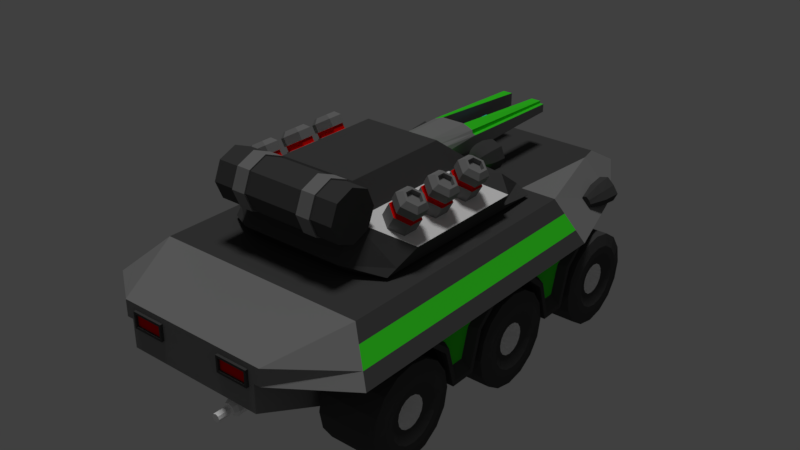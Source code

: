 # Source: Assault_BTR.blend  (saved by Blender 2.78.5; exported with 4.5.12 LTS)
import bpy
from mathutils import Matrix  # noqa: F401  (used for matrix-valued properties, if any)

bpy.ops.wm.read_factory_settings(use_empty=True)
scene = bpy.context.scene
scene.name = 'Scene'

# ---- collections
col_collection_1 = bpy.data.collections.new('Collection 1'); scene.collection.children.link(col_collection_1)

# ---- materials (node trees are filled in below, after node groups)
mat_copper = bpy.data.materials.new('Copper')
mat_copper.alpha_threshold = 0.0
mat_copper.use_transparent_shadow = False
mat_copper.diffuse_color = (0.5972, 0.1529, 0.08228, 1.0)
mat_copper.roughness = 0.5
mat_primary = bpy.data.materials.new('Primary')
mat_primary.alpha_threshold = 0.0
mat_primary.use_transparent_shadow = False
mat_primary.diffuse_color = (0.06998, 0.06998, 0.06998, 1.0)
mat_primary.roughness = 0.5
mat_team_color = bpy.data.materials.new('Team Color')
mat_team_color.alpha_threshold = 0.0
mat_team_color.use_transparent_shadow = False
mat_team_color.diffuse_color = (0.04644, 0.8, 0.02329, 1.0)
mat_team_color.roughness = 0.5
mat_third = bpy.data.materials.new('Third')
mat_third.alpha_threshold = 0.0
mat_third.use_transparent_shadow = False
mat_third.diffuse_color = (1.0, 1.0, 1.0, 1.0)
mat_third.roughness = 0.5
mat_emission_color = bpy.data.materials.new('Emission Color')
mat_emission_color.alpha_threshold = 0.0
mat_emission_color.use_transparent_shadow = False
mat_emission_color.diffuse_color = (0.8, 0.00154, 0.0, 1.0)
mat_emission_color.roughness = 0.5
mat_secondary_color = bpy.data.materials.new('Secondary Color')
mat_secondary_color.alpha_threshold = 0.0
mat_secondary_color.use_transparent_shadow = False
mat_secondary_color.diffuse_color = (0.2462, 0.2462, 0.2462, 1.0)
mat_secondary_color.roughness = 0.5
mat_secondary_color.line_color = (0.0, 0.0, 0.0, 1.0)
mat_emission_rod = bpy.data.materials.new('Emission Rod')
mat_emission_rod.alpha_threshold = 0.0
mat_emission_rod.use_transparent_shadow = False
mat_emission_rod.diffuse_color = (0.03879, 0.7771, 0.8, 1.0)
mat_emission_rod.roughness = 0.5

# ---- material node trees

# ---- world
world_world = bpy.data.worlds.new('World'); scene.world = world_world
world_world.color = (0.05088, 0.05088, 0.05088)
world_world.use_sun_shadow = False
world_world.sun_shadow_jitter_overblur = 0.0
world_world.cycles.sampling_method = 'MANUAL'

# ---- lights
light_hemi = bpy.data.lights.new('Hemi', 'SUN')
light_hemi.transmission_factor = 0.0
light_hemi.angle = 0.1993
light_hemi.energy = 1.0
light_hemi.shadow_buffer_clip_start = 0.5
light_hemi.shadow_soft_size = 0.1
light_hemi.shadow_cascade_max_distance = 1000.0

# ---- meshes
me_torus = bpy.data.meshes.new('Torus')
me_torus.from_pydata([(0.086, 0.0, 0.0), (0.062, 0.0, 0.01386), (0.062, 0.0, -0.01386), (0.07448, 0.043, 0.0), (0.05369, 0.031, 0.01386), (0.05369, 0.031, -0.01386), (0.043, 0.07448, 0.0), (0.031, 0.05369, 0.01386), (0.031, 0.05369, -0.01386), (6.493e-09, 0.086, 0.0), (4.681e-09, 0.062, 0.01386), (4.681e-09, 0.062, -0.01386), (-0.043, 0.07448, 0.0), (-0.031, 0.05369, 0.01386), (-0.031, 0.05369, -0.01386), (-0.07448, 0.043, 0.0), (-0.05369, 0.031, 0.01386), (-0.05369, 0.031, -0.01386), (-0.086, 7.518e-09, 0.0), (-0.062, 5.42e-09, 0.01386), (-0.062, 5.42e-09, -0.01386), (-0.07448, -0.043, 0.0), (-0.05369, -0.031, 0.01386), (-0.05369, -0.031, -0.01386), (-0.043, -0.07448, 0.0), (-0.031, -0.05369, 0.01386), (-0.031, -0.05369, -0.01386), (6.493e-09, -0.086, 0.0), (4.681e-09, -0.062, 0.01386), (4.681e-09, -0.062, -0.01386), (0.043, -0.07448, 0.0), (0.031, -0.05369, 0.01386), (0.031, -0.05369, -0.01386), (0.07448, -0.043, 0.0), (0.05369, -0.031, 0.01386), (0.05369, -0.031, -0.01386), (0.086, 0.0, 0.03326), (0.062, 0.0, 0.04711), (0.062, 0.0, 0.0194), (0.07448, 0.043, 0.03326), (0.05369, 0.031, 0.04711), (0.05369, 0.031, 0.0194), (0.043, 0.07448, 0.03326), (0.031, 0.05369, 0.04711), (0.031, 0.05369, 0.0194), (6.493e-09, 0.086, 0.03326), (4.681e-09, 0.062, 0.04711), (4.681e-09, 0.062, 0.0194), (-0.043, 0.07448, 0.03326), (-0.031, 0.05369, 0.04711), (-0.031, 0.05369, 0.0194), (-0.07448, 0.043, 0.03326), (-0.05369, 0.031, 0.04711), (-0.05369, 0.031, 0.0194), (-0.086, 7.518e-09, 0.03326), (-0.062, 5.42e-09, 0.04711), (-0.062, 5.42e-09, 0.0194), (-0.07448, -0.043, 0.03326), (-0.05369, -0.031, 0.04711), (-0.05369, -0.031, 0.0194), (-0.043, -0.07448, 0.03326), (-0.031, -0.05369, 0.04711), (-0.031, -0.05369, 0.0194), (6.493e-09, -0.086, 0.03326), (4.681e-09, -0.062, 0.04711), (4.681e-09, -0.062, 0.0194), (0.043, -0.07448, 0.03326), (0.031, -0.05369, 0.04711), (0.031, -0.05369, 0.0194), (0.07448, -0.043, 0.03326), (0.05369, -0.031, 0.04711), (0.05369, -0.031, 0.0194), (0.086, 0.0, 0.06651), (0.062, 0.0, 0.08037), (0.062, 0.0, 0.05265), (0.07448, 0.043, 0.06651), (0.05369, 0.031, 0.08037), (0.05369, 0.031, 0.05265), (0.043, 0.07448, 0.06651), (0.031, 0.05369, 0.08037), (0.031, 0.05369, 0.05265), (6.493e-09, 0.086, 0.06651), (4.681e-09, 0.062, 0.08037), (4.681e-09, 0.062, 0.05265), (-0.043, 0.07448, 0.06651), (-0.031, 0.05369, 0.08037), (-0.031, 0.05369, 0.05265), (-0.07448, 0.043, 0.06651), (-0.05369, 0.031, 0.08037), (-0.05369, 0.031, 0.05265), (-0.086, 7.518e-09, 0.06651), (-0.062, 5.42e-09, 0.08037), (-0.062, 5.42e-09, 0.05265), (-0.07448, -0.043, 0.06651), (-0.05369, -0.031, 0.08037), (-0.05369, -0.031, 0.05265), (-0.043, -0.07448, 0.06651), (-0.031, -0.05369, 0.08037), (-0.031, -0.05369, 0.05265), (6.493e-09, -0.086, 0.06651), (4.681e-09, -0.062, 0.08037), (4.681e-09, -0.062, 0.05265), (0.043, -0.07448, 0.06651), (0.031, -0.05369, 0.08037), (0.031, -0.05369, 0.05265), (0.07448, -0.043, 0.06651), (0.05369, -0.031, 0.08037), (0.05369, -0.031, 0.05265), (0.086, 0.0, 0.09977), (0.062, 0.0, 0.1136), (0.062, 0.0, 0.08591), (0.07448, 0.043, 0.09977), (0.05369, 0.031, 0.1136), (0.05369, 0.031, 0.08591), (0.043, 0.07448, 0.09977), (0.031, 0.05369, 0.1136), (0.031, 0.05369, 0.08591), (6.493e-09, 0.086, 0.09977), (4.681e-09, 0.062, 0.1136), (4.681e-09, 0.062, 0.08591), (-0.043, 0.07448, 0.09977), (-0.031, 0.05369, 0.1136), (-0.031, 0.05369, 0.08591), (-0.07448, 0.043, 0.09977), (-0.05369, 0.031, 0.1136), (-0.05369, 0.031, 0.08591), (-0.086, 7.518e-09, 0.09977), (-0.062, 5.42e-09, 0.1136), (-0.062, 5.42e-09, 0.08591), (-0.07448, -0.043, 0.09977), (-0.05369, -0.031, 0.1136), (-0.05369, -0.031, 0.08591), (-0.043, -0.07448, 0.09977), (-0.031, -0.05369, 0.1136), (-0.031, -0.05369, 0.08591), (6.493e-09, -0.086, 0.09977), (4.681e-09, -0.062, 0.1136), (4.681e-09, -0.062, 0.08591), (0.043, -0.07448, 0.09977), (0.031, -0.05369, 0.1136), (0.031, -0.05369, 0.08591), (0.07448, -0.043, 0.09977), (0.05369, -0.031, 0.1136), (0.05369, -0.031, 0.08591), (0.086, 0.0, 0.133), (0.062, 0.0, 0.1469), (0.062, 0.0, 0.1192), (0.07448, 0.043, 0.133), (0.05369, 0.031, 0.1469), (0.05369, 0.031, 0.1192), (0.043, 0.07448, 0.133), (0.031, 0.05369, 0.1469), (0.031, 0.05369, 0.1192), (6.493e-09, 0.086, 0.133), (4.681e-09, 0.062, 0.1469), (4.681e-09, 0.062, 0.1192), (-0.043, 0.07448, 0.133), (-0.031, 0.05369, 0.1469), (-0.031, 0.05369, 0.1192), (-0.07448, 0.043, 0.133), (-0.05369, 0.031, 0.1469), (-0.05369, 0.031, 0.1192), (-0.086, 7.518e-09, 0.133), (-0.062, 5.42e-09, 0.1469), (-0.062, 5.42e-09, 0.1192), (-0.07448, -0.043, 0.133), (-0.05369, -0.031, 0.1469), (-0.05369, -0.031, 0.1192), (-0.043, -0.07448, 0.133), (-0.031, -0.05369, 0.1469), (-0.031, -0.05369, 0.1192), (6.493e-09, -0.086, 0.133), (4.681e-09, -0.062, 0.1469), (4.681e-09, -0.062, 0.1192), (0.043, -0.07448, 0.133), (0.031, -0.05369, 0.1469), (0.031, -0.05369, 0.1192), (0.07448, -0.043, 0.133), (0.05369, -0.031, 0.1469), (0.05369, -0.031, 0.1192), (0.086, 0.0, 0.1663), (0.062, 0.0, 0.1801), (0.062, 0.0, 0.1524), (0.07448, 0.043, 0.1663), (0.05369, 0.031, 0.1801), (0.05369, 0.031, 0.1524), (0.043, 0.07448, 0.1663), (0.031, 0.05369, 0.1801), (0.031, 0.05369, 0.1524), (6.493e-09, 0.086, 0.1663), (4.681e-09, 0.062, 0.1801), (4.681e-09, 0.062, 0.1524), (-0.043, 0.07448, 0.1663), (-0.031, 0.05369, 0.1801), (-0.031, 0.05369, 0.1524), (-0.07448, 0.043, 0.1663), (-0.05369, 0.031, 0.1801), (-0.05369, 0.031, 0.1524), (-0.086, 7.518e-09, 0.1663), (-0.062, 5.42e-09, 0.1801), (-0.062, 5.42e-09, 0.1524), (-0.07448, -0.043, 0.1663), (-0.05369, -0.031, 0.1801), (-0.05369, -0.031, 0.1524), (-0.043, -0.07448, 0.1663), (-0.031, -0.05369, 0.1801), (-0.031, -0.05369, 0.1524), (6.493e-09, -0.086, 0.1663), (4.681e-09, -0.062, 0.1801), (4.681e-09, -0.062, 0.1524), (0.043, -0.07448, 0.1663), (0.031, -0.05369, 0.1801), (0.031, -0.05369, 0.1524), (0.07448, -0.043, 0.1663), (0.05369, -0.031, 0.1801), (0.05369, -0.031, 0.1524)], [], [(3, 4, 1, 0), (5, 3, 0, 2), (10, 7, 6, 9), (6, 8, 11, 9), (12, 13, 10, 9), (14, 12, 9, 11), (17, 15, 12, 14), (15, 16, 13, 12), (20, 18, 15, 17), (30, 31, 28, 27), (16, 15, 18, 19), (26, 24, 21, 23), (18, 20, 23, 21), (19, 18, 21, 22), (24, 25, 22, 21), (33, 34, 31, 30), (27, 28, 25, 24), (32, 30, 27, 29), (29, 27, 24, 26), (40, 39, 42, 43), (35, 33, 30, 32), (70, 69, 36, 37), (44, 42, 39, 41), (2, 0, 33, 35), (39, 40, 37, 36), (41, 39, 36, 38), (46, 43, 42, 45), (42, 44, 47, 45), (48, 49, 46, 45), (50, 48, 45, 47), (53, 51, 48, 50), (51, 52, 49, 48), (56, 54, 51, 53), (66, 67, 64, 63), (52, 51, 54, 55), (62, 60, 57, 59), (54, 56, 59, 57), (55, 54, 57, 58), (60, 61, 58, 57), (69, 70, 67, 66), (63, 64, 61, 60), (68, 66, 63, 65), (65, 63, 60, 62), (76, 75, 78, 79), (71, 69, 66, 68), (106, 105, 72, 73), (80, 78, 75, 77), (38, 36, 69, 71), (75, 76, 73, 72), (77, 75, 72, 74), (82, 79, 78, 81), (78, 80, 83, 81), (84, 85, 82, 81), (86, 84, 81, 83), (89, 87, 84, 86), (87, 88, 85, 84), (92, 90, 87, 89), (102, 103, 100, 99), (88, 87, 90, 91), (98, 96, 93, 95), (90, 92, 95, 93), (91, 90, 93, 94), (96, 97, 94, 93), (105, 106, 103, 102), (99, 100, 97, 96), (104, 102, 99, 101), (101, 99, 96, 98), (112, 111, 114, 115), (107, 105, 102, 104), (142, 141, 108, 109), (116, 114, 111, 113), (74, 72, 105, 107), (111, 112, 109, 108), (113, 111, 108, 110), (118, 115, 114, 117), (114, 116, 119, 117), (120, 121, 118, 117), (122, 120, 117, 119), (125, 123, 120, 122), (123, 124, 121, 120), (128, 126, 123, 125), (138, 139, 136, 135), (124, 123, 126, 127), (134, 132, 129, 131), (126, 128, 131, 129), (127, 126, 129, 130), (132, 133, 130, 129), (141, 142, 139, 138), (135, 136, 133, 132), (140, 138, 135, 137), (137, 135, 132, 134), (148, 147, 150, 151), (143, 141, 138, 140), (178, 177, 144, 145), (152, 150, 147, 149), (110, 108, 141, 143), (147, 148, 145, 144), (149, 147, 144, 146), (154, 151, 150, 153), (150, 152, 155, 153), (156, 157, 154, 153), (158, 156, 153, 155), (161, 159, 156, 158), (159, 160, 157, 156), (164, 162, 159, 161), (174, 175, 172, 171), (160, 159, 162, 163), (170, 168, 165, 167), (162, 164, 167, 165), (163, 162, 165, 166), (168, 169, 166, 165), (177, 178, 175, 174), (171, 172, 169, 168), (176, 174, 171, 173), (173, 171, 168, 170), (184, 183, 186, 187), (179, 177, 174, 176), (214, 213, 180, 181), (188, 186, 183, 185), (146, 144, 177, 179), (183, 184, 181, 180), (4, 3, 6, 7), (185, 183, 180, 182), (190, 187, 186, 189), (186, 188, 191, 189), (192, 193, 190, 189), (194, 192, 189, 191), (197, 195, 192, 194), (195, 196, 193, 192), (200, 198, 195, 197), (210, 211, 208, 207), (196, 195, 198, 199), (206, 204, 201, 203), (198, 200, 203, 201), (199, 198, 201, 202), (204, 205, 202, 201), (213, 214, 211, 210), (207, 208, 205, 204), (212, 210, 207, 209), (209, 207, 204, 206), (215, 213, 210, 212), (34, 33, 0, 1), (182, 180, 213, 215), (8, 6, 3, 5)])
me_torus.materials.append(mat_copper)
me_torus.use_remesh_preserve_volume = False
me_torus.use_remesh_preserve_attributes = False
me_torus.use_mirror_vertex_groups = False
me_torus.update()
me_circle = bpy.data.meshes.new('Circle')
me_circle.from_pydata([(0.9763, 1.644, 0.5972), (0.9718, 1.647, 0.5014), (0.922, 1.646, 0.554), (0.8841, 1.645, 0.6077), (0.9135, 1.643, 0.6759), (0.9867, 1.642, 0.6894), (1.031, 1.642, 0.6404), (1.068, 1.643, 0.5868), (1.039, 1.646, 0.5185), (-0.9763, 1.644, 0.5972), (-0.9718, 1.647, 0.5014), (-0.922, 1.646, 0.554), (-0.8841, 1.645, 0.6077), (-0.9135, 1.643, 0.6759), (-0.9867, 1.642, 0.6894), (-1.031, 1.642, 0.6404), (-1.068, 1.643, 0.5868), (-1.039, 1.646, 0.5185)], [], [(0, 1, 2), (0, 2, 3), (0, 3, 4), (0, 4, 5), (0, 5, 6), (0, 6, 7), (0, 7, 8), (0, 8, 1), (9, 11, 10), (9, 12, 11), (9, 13, 12), (9, 14, 13), (9, 15, 14), (9, 16, 15), (9, 17, 16), (9, 10, 17)])
_uv = me_circle.uv_layers.new(name='UVMap')
_uv.uv.foreach_set('vector', [0.1765, 0.8767, 0.02584, 0.7449, 0.1763, 0.732, 0.1765, 0.8767, 0.1763, 0.732, 0.3132, 0.7397, 0.1765, 0.8767, 0.3132, 0.7397, 0.3865, 0.8764, 0.1765, 0.8767, 0.3865, 0.8764, 0.3136, 1.013, 0.1765, 0.8767, 0.3136, 1.013, 0.1767, 1.021, 0.1765, 0.8767, 0.1767, 1.021, 0.03988, 1.014, 0.1765, 0.8767, 0.03988, 1.014, -0.03345, 0.877, 0.1765, 0.8767, -0.03345, 0.877, 0.02584, 0.7449, 0.1765, 0.8767, 0.1763, 0.732, 0.02584, 0.7449, 0.1765, 0.8767, 0.3132, 0.7397, 0.1763, 0.732, 0.1765, 0.8767, 0.3865, 0.8764, 0.3132, 0.7397, 0.1765, 0.8767, 0.3136, 1.013, 0.3865, 0.8764, 0.1765, 0.8767, 0.1767, 1.021, 0.3136, 1.013, 0.1765, 0.8767, 0.03988, 1.014, 0.1767, 1.021, 0.1765, 0.8767, -0.03345, 0.877, 0.03988, 1.014, 0.1765, 0.8767, 0.02584, 0.7449, -0.03345, 0.877])
me_circle.use_remesh_preserve_volume = False
me_circle.use_remesh_preserve_attributes = False
me_circle.use_mirror_vertex_groups = False
me_circle.update()
me_cube_006 = bpy.data.meshes.new('Cube.006')
me_cube_006.from_pydata([(0.6607, -0.6912, -0.5082), (0.6607, -1.004, 0.003127), (0.6607, -0.4636, -0.5082), (0.6607, -0.1507, 0.003127), (1.172, -0.6613, -0.4686), (1.172, -0.8957, -0.0365), (1.172, -0.4935, -0.4686), (1.172, -0.2591, -0.0365), (0.6607, -0.7833, -0.1832), (0.6607, -0.3714, -0.1832), (1.172, -0.4063, -0.1607), (1.172, -0.7485, -0.1607), (0.6607, 0.4865, -0.5082), (0.6607, 0.1736, 0.003127), (0.6607, 0.7142, -0.5082), (0.6607, 1.027, 0.003127), (1.172, 0.5165, -0.4686), (1.172, 0.282, -0.0365), (1.172, 0.6842, -0.4686), (1.172, 0.9187, -0.0365), (0.6607, 0.3944, -0.1832), (0.6607, 0.8063, -0.1832), (1.172, 0.7715, -0.1607), (1.172, 0.4292, -0.1607), (-0.6607, -0.6912, -0.5082), (-0.6607, -1.004, 0.003127), (-0.6607, -0.4636, -0.5082), (-0.6607, -0.1507, 0.003127), (-1.172, -0.6613, -0.4686), (-1.172, -0.8957, -0.0365), (-1.172, -0.4935, -0.4686), (-1.172, -0.2591, -0.0365), (-0.6607, -0.7833, -0.1832), (-0.6607, -0.3714, -0.1832), (-1.172, -0.4063, -0.1607), (-1.172, -0.7485, -0.1607), (-0.6607, 0.4865, -0.5082), (-0.6607, 0.1736, 0.003127), (-0.6607, 0.7142, -0.5082), (-0.6607, 1.027, 0.003127), (-1.172, 0.5165, -0.4686), (-1.172, 0.282, -0.0365), (-1.172, 0.6842, -0.4686), (-1.172, 0.9187, -0.0365), (-0.6607, 0.3944, -0.1832), (-0.6607, 0.8063, -0.1832), (-1.172, 0.7715, -0.1607), (-1.172, 0.4292, -0.1607), (1.172, -0.3714, -0.1832), (1.172, -0.4636, -0.5082), (1.172, -0.6912, -0.5082), (1.172, -0.1507, 0.003127), (1.172, -1.004, 0.003127), (1.172, -0.7833, -0.1832), (1.172, 0.8063, -0.1832), (1.172, 0.7142, -0.5082), (1.172, 0.4865, -0.5082), (1.172, 1.027, 0.003127), (1.172, 0.1736, 0.003127), (1.172, 0.3944, -0.1832), (-1.172, -0.3714, -0.1832), (-1.172, -0.4636, -0.5082), (-1.172, -0.6912, -0.5082), (-1.172, -0.1507, 0.003127), (-1.172, -1.004, 0.003127), (-1.172, -0.7833, -0.1832), (-1.172, 0.8063, -0.1832), (-1.172, 0.7142, -0.5082), (-1.172, 0.4865, -0.5082), (-1.172, 1.027, 0.003127), (-1.172, 0.1736, 0.003127), (-1.172, 0.3944, -0.1832), (1.106, -0.4456, -0.1523), (1.106, -0.7092, -0.1523), (1.106, 0.7321, -0.1523), (1.106, 0.4686, -0.1523), (-1.106, -0.4456, -0.1523), (-1.106, -0.7092, -0.1523), (-1.106, 0.7321, -0.1523), (-1.106, 0.4686, -0.1523), (1.106, -0.5128, -0.3894), (1.106, -0.642, -0.3894), (1.106, -0.3323, -0.05665), (1.106, -0.8225, -0.05665), (1.106, 0.6649, -0.3894), (1.106, 0.5358, -0.3894), (1.106, 0.8455, -0.05665), (1.106, 0.3552, -0.05665), (-1.106, -0.5128, -0.3894), (-1.106, -0.642, -0.3894), (-1.106, -0.3323, -0.05665), (-1.106, -0.8225, -0.05665), (-1.106, 0.6649, -0.3894), (-1.106, 0.5358, -0.3894), (-1.106, 0.8455, -0.05665), (-1.106, 0.3552, -0.05665)], [], [(8, 1, 3, 9), (9, 3, 51, 48), (11, 4, 81, 73), (53, 52, 1, 8), (2, 49, 50, 0), (51, 3, 1, 52), (50, 53, 8, 0), (22, 19, 86, 74), (2, 9, 48, 49), (0, 8, 9, 2), (20, 13, 15, 21), (21, 15, 57, 54), (35, 29, 91, 77), (59, 58, 13, 20), (14, 55, 56, 12), (57, 15, 13, 58), (56, 59, 20, 12), (7, 5, 83, 82), (14, 21, 54, 55), (12, 20, 21, 14), (32, 33, 27, 25), (33, 60, 63, 27), (23, 16, 85, 75), (65, 32, 25, 64), (26, 24, 62, 61), (63, 64, 25, 27), (62, 24, 32, 65), (31, 34, 76, 90), (26, 61, 60, 33), (24, 26, 33, 32), (44, 45, 39, 37), (45, 66, 69, 39), (4, 6, 80, 81), (71, 44, 37, 70), (38, 36, 68, 67), (69, 70, 37, 39), (68, 36, 44, 71), (47, 41, 95, 79), (38, 67, 66, 45), (36, 38, 45, 44), (10, 6, 49, 48), (6, 4, 50, 49), (5, 7, 51, 52), (4, 11, 53, 50), (7, 10, 48, 51), (11, 5, 52, 53), (22, 18, 55, 54), (18, 16, 56, 55), (17, 19, 57, 58), (16, 23, 59, 56), (19, 22, 54, 57), (23, 17, 58, 59), (30, 34, 60, 61), (28, 30, 61, 62), (31, 29, 64, 63), (35, 28, 62, 65), (34, 31, 63, 60), (29, 35, 65, 64), (42, 46, 66, 67), (40, 42, 67, 68), (43, 41, 70, 69), (47, 40, 68, 71), (46, 43, 69, 66), (41, 47, 71, 70), (72, 82, 83, 73), (80, 72, 73, 81), (74, 86, 87, 75), (84, 74, 75, 85), (76, 77, 91, 90), (88, 89, 77, 76), (78, 79, 95, 94), (92, 93, 79, 78), (46, 42, 92, 78), (17, 23, 75, 87), (10, 7, 82, 72), (42, 40, 93, 92), (34, 30, 88, 76), (5, 11, 73, 83), (41, 43, 94, 95), (30, 28, 89, 88), (18, 22, 74, 84), (40, 47, 79, 93), (29, 31, 90, 91), (16, 18, 84, 85), (43, 46, 78, 94), (6, 10, 72, 80), (28, 35, 77, 89), (19, 17, 87, 86)])
me_cube_006.polygons.foreach_set('material_index', [0, 0, 0, 0, 0, 0, 0, 0, 0, 0, 0, 0, 0, 0, 0, 0, 0, 0, 0, 0, 0, 0, 0, 0, 0, 0, 0, 0, 0, 0, 0, 0, 0, 0, 0, 0, 0, 0, 0, 0, 0, 0, 0, 0, 0, 0, 0, 0, 0, 0, 0, 0, 0, 0, 0, 0, 0, 0, 0, 0, 0, 0, 0, 0, 1, 1, 1, 1, 1, 1, 1, 1, 0, 0, 0, 0, 0, 0, 0, 0, 0, 0, 0, 0, 0, 0, 0, 0])
me_cube_006.materials.append(mat_primary)
me_cube_006.materials.append(mat_team_color)
me_cube_006.use_remesh_preserve_volume = False
me_cube_006.use_remesh_preserve_attributes = False
me_cube_006.use_mirror_vertex_groups = False
me_cube_006.update()
me_cylinder_007 = bpy.data.meshes.new('Cylinder.007')
me_cylinder_007.from_pydata([(2.506e-08, 1.06, -7.816), (1.304e-07, 0.5179, -1.03), (0.7499, 0.7499, -7.816), (0.3662, 0.3662, -1.03), (1.06, 4.745e-07, -7.816), (0.5179, 1.833e-07, -1.03), (0.7499, -0.7499, -7.816), (0.3662, -0.3662, -1.03), (-6.765e-08, -1.06, -7.816), (3.731e-08, -0.5179, -1.03), (-0.7499, -0.7499, -7.816), (-0.3662, -0.3662, -1.03), (-1.06, 5.335e-07, -7.816), (-0.5179, 2.527e-07, -1.03), (-0.7499, 0.7499, -7.816), (-0.3662, 0.3662, -1.03), (0.7499, 0.7499, -1.584), (2.506e-08, 1.06, -1.584), (1.06, 1.641e-07, -1.584), (0.7499, -0.7499, -1.584), (-6.765e-08, -1.06, -1.584), (-0.7499, -0.7499, -1.584), (-1.06, 2.231e-07, -1.584), (-0.7499, 0.7499, -1.584), (0.573, 0.573, -1.03), (8.328e-08, 0.8103, -1.03), (0.8103, 1.691e-07, -1.03), (0.573, -0.573, -1.03), (-1.457e-08, -0.8103, -1.03), (-0.573, -0.573, -1.03), (-0.8103, 2.527e-07, -1.03), (-0.573, 0.573, -1.03), (0.3662, 0.3662, 0.8208), (1.304e-07, 0.5179, 0.8208), (0.5179, 4.358e-08, 0.8208), (0.3662, -0.3662, 0.8208), (3.731e-08, -0.5179, 0.8208), (-0.3662, -0.3662, 0.8208), (-0.5179, 1.13e-07, 0.8208), (-0.3662, 0.3662, 0.8208)], [], [(0, 17, 16, 2), (2, 16, 18, 4), (4, 18, 19, 6), (6, 19, 20, 8), (8, 20, 21, 10), (10, 21, 22, 12), (15, 13, 38, 39), (12, 22, 23, 14), (14, 23, 17, 0), (0, 2, 4, 6, 8, 10, 12, 14), (25, 24, 16, 17), (24, 26, 18, 16), (26, 27, 19, 18), (27, 28, 20, 19), (28, 29, 21, 20), (29, 30, 22, 21), (30, 31, 23, 22), (31, 25, 17, 23), (1, 3, 24, 25), (3, 5, 26, 24), (5, 7, 27, 26), (7, 9, 28, 27), (9, 11, 29, 28), (11, 13, 30, 29), (13, 15, 31, 30), (15, 1, 25, 31), (32, 33, 39, 38, 37, 36, 35, 34), (11, 9, 36, 37), (7, 5, 34, 35), (3, 1, 33, 32), (1, 15, 39, 33), (13, 11, 37, 38), (9, 7, 35, 36), (5, 3, 32, 34)])
me_cylinder_007.materials.append(mat_third)
me_cylinder_007.use_remesh_preserve_volume = False
me_cylinder_007.use_remesh_preserve_attributes = False
me_cylinder_007.use_mirror_vertex_groups = False
me_cylinder_007.update()
me_cube_005 = bpy.data.meshes.new('Cube.005')
me_cube_005.from_pydata([(0.2952, -0.4379, -0.02667), (0.2952, -0.4379, 0.0733), (0.2762, -0.3998, -0.04569), (0.2762, -0.3998, 0.09232), (0.5405, -0.4379, -0.02667), (0.5405, -0.4379, 0.0733), (0.5595, -0.3998, -0.04569), (0.5595, -0.3998, 0.09232), (0.2762, -0.4379, -0.04569), (0.2762, -0.4379, 0.09232), (0.5595, -0.4379, 0.09232), (0.5595, -0.4379, -0.04569), (0.2952, -0.4191, -0.02667), (0.2952, -0.4191, 0.0733), (0.5405, -0.4191, 0.0733), (0.5405, -0.4191, -0.02667), (-0.2952, -0.4379, -0.02667), (-0.2952, -0.4379, 0.0733), (-0.2762, -0.3998, -0.04569), (-0.2762, -0.3998, 0.09232), (-0.5405, -0.4379, -0.02667), (-0.5405, -0.4379, 0.0733), (-0.5595, -0.3998, -0.04569), (-0.5595, -0.3998, 0.09232), (-0.2762, -0.4379, -0.04569), (-0.2762, -0.4379, 0.09232), (-0.5595, -0.4379, 0.09232), (-0.5595, -0.4379, -0.04569), (-0.2952, -0.4191, -0.02667), (-0.2952, -0.4191, 0.0733), (-0.5405, -0.4191, 0.0733), (-0.5405, -0.4191, -0.02667)], [], [(8, 9, 3, 2), (2, 3, 7, 6), (6, 7, 10, 11), (5, 1, 13, 14), (2, 6, 11, 8), (7, 3, 9, 10), (0, 1, 9, 8), (5, 4, 11, 10), (4, 0, 8, 11), (1, 5, 10, 9), (15, 14, 13, 12), (4, 5, 14, 15), (0, 4, 15, 12), (1, 0, 12, 13), (24, 18, 19, 25), (18, 22, 23, 19), (22, 27, 26, 23), (21, 30, 29, 17), (18, 24, 27, 22), (23, 26, 25, 19), (16, 24, 25, 17), (21, 26, 27, 20), (20, 27, 24, 16), (17, 25, 26, 21), (31, 28, 29, 30), (20, 31, 30, 21), (16, 28, 31, 20), (17, 29, 28, 16)])
me_cube_005.polygons.foreach_set('material_index', [0, 0, 0, 0, 0, 0, 0, 0, 0, 0, 1, 0, 0, 0, 0, 0, 0, 0, 0, 0, 0, 0, 0, 0, 1, 0, 0, 0])
me_cube_005.materials.append(mat_primary)
me_cube_005.materials.append(mat_emission_color)
me_cube_005.use_remesh_preserve_volume = False
me_cube_005.use_remesh_preserve_attributes = False
me_cube_005.use_mirror_vertex_groups = False
me_cube_005.update()
me_cylinder_006 = bpy.data.meshes.new('Cylinder.006')
me_cylinder_006.from_pydata([(1.002, 1.335, 0.6176), (1.025, 1.664, 0.6365), (0.9739, 1.335, 0.64), (0.9739, 1.664, 0.6844), (0.9426, 1.335, 0.6329), (0.9133, 1.664, 0.668), (0.93, 1.335, 0.6033), (0.8863, 1.664, 0.6112), (0.947, 1.335, 0.5715), (0.9244, 1.664, 0.5526), (0.9753, 1.335, 0.5492), (0.9753, 1.664, 0.5047), (1.007, 1.335, 0.5563), (1.036, 1.664, 0.5212), (1.019, 1.335, 0.5858), (1.063, 1.664, 0.5779), (1.029, 1.499, 0.6401), (0.977, 1.499, 0.6873), (0.9114, 1.499, 0.6701), (0.8828, 1.499, 0.6087), (0.9201, 1.499, 0.549), (0.9721, 1.499, 0.5018), (1.038, 1.499, 0.519), (1.066, 1.499, 0.5804), (0.9786, 1.664, 0.7031), (1.038, 1.664, 0.6474), (0.9014, 1.664, 0.6822), (0.867, 1.664, 0.6099), (0.9114, 1.664, 0.5418), (0.9706, 1.664, 0.486), (1.048, 1.664, 0.5069), (1.082, 1.664, 0.5792), (0.9739, 1.616, 0.6844), (1.025, 1.616, 0.6365), (0.9133, 1.616, 0.668), (0.8863, 1.616, 0.6112), (0.9244, 1.616, 0.5526), (0.9753, 1.616, 0.5047), (1.036, 1.616, 0.5212), (1.063, 1.616, 0.5779), (-1.002, 1.335, 0.6176), (-1.025, 1.664, 0.6365), (-0.9739, 1.335, 0.64), (-0.9739, 1.664, 0.6844), (-0.9426, 1.335, 0.6329), (-0.9133, 1.664, 0.668), (-0.93, 1.335, 0.6033), (-0.8863, 1.664, 0.6112), (-0.947, 1.335, 0.5715), (-0.9244, 1.664, 0.5526), (-0.9753, 1.335, 0.5492), (-0.9753, 1.664, 0.5047), (-1.007, 1.335, 0.5563), (-1.036, 1.664, 0.5212), (-1.019, 1.335, 0.5858), (-1.063, 1.664, 0.5779), (-1.029, 1.499, 0.6401), (-0.977, 1.499, 0.6873), (-0.9114, 1.499, 0.6701), (-0.8828, 1.499, 0.6087), (-0.9201, 1.499, 0.549), (-0.9721, 1.499, 0.5018), (-1.038, 1.499, 0.519), (-1.066, 1.499, 0.5804), (-0.9786, 1.664, 0.7031), (-1.038, 1.664, 0.6474), (-0.9014, 1.664, 0.6822), (-0.867, 1.664, 0.6099), (-0.9114, 1.664, 0.5418), (-0.9706, 1.664, 0.486), (-1.048, 1.664, 0.5069), (-1.082, 1.664, 0.5792), (-0.9739, 1.616, 0.6844), (-1.025, 1.616, 0.6365), (-0.9133, 1.616, 0.668), (-0.8863, 1.616, 0.6112), (-0.9244, 1.616, 0.5526), (-0.9753, 1.616, 0.5047), (-1.036, 1.616, 0.5212), (-1.063, 1.616, 0.5779)], [], [(16, 25, 24, 17), (17, 24, 26, 18), (18, 26, 27, 19), (19, 27, 28, 20), (20, 28, 29, 21), (21, 29, 30, 22), (15, 13, 38, 39), (22, 30, 31, 23), (23, 31, 25, 16), (0, 2, 4, 6, 8, 10, 12, 14), (14, 23, 16, 0), (12, 22, 23, 14), (10, 21, 22, 12), (8, 20, 21, 10), (6, 19, 20, 8), (4, 18, 19, 6), (2, 17, 18, 4), (0, 16, 17, 2), (1, 3, 24, 25), (3, 5, 26, 24), (5, 7, 27, 26), (7, 9, 28, 27), (9, 11, 29, 28), (11, 13, 30, 29), (13, 15, 31, 30), (15, 1, 25, 31), (32, 33, 39, 38, 37, 36, 35, 34), (11, 9, 36, 37), (7, 5, 34, 35), (3, 1, 33, 32), (1, 15, 39, 33), (13, 11, 37, 38), (9, 7, 35, 36), (5, 3, 32, 34), (56, 57, 64, 65), (57, 58, 66, 64), (58, 59, 67, 66), (59, 60, 68, 67), (60, 61, 69, 68), (61, 62, 70, 69), (55, 79, 78, 53), (62, 63, 71, 70), (63, 56, 65, 71), (40, 54, 52, 50, 48, 46, 44, 42), (54, 40, 56, 63), (52, 54, 63, 62), (50, 52, 62, 61), (48, 50, 61, 60), (46, 48, 60, 59), (44, 46, 59, 58), (42, 44, 58, 57), (40, 42, 57, 56), (41, 65, 64, 43), (43, 64, 66, 45), (45, 66, 67, 47), (47, 67, 68, 49), (49, 68, 69, 51), (51, 69, 70, 53), (53, 70, 71, 55), (55, 71, 65, 41), (72, 74, 75, 76, 77, 78, 79, 73), (51, 77, 76, 49), (47, 75, 74, 45), (43, 72, 73, 41), (41, 73, 79, 55), (53, 78, 77, 51), (49, 76, 75, 47), (45, 74, 72, 43)])
me_cylinder_006.materials.append(mat_primary)
me_cylinder_006.use_remesh_preserve_volume = False
me_cylinder_006.use_remesh_preserve_attributes = False
me_cylinder_006.use_mirror_vertex_groups = False
me_cylinder_006.update()
me_cylinder_005 = bpy.data.meshes.new('Cylinder.005')
me_cylinder_005.from_pydata([(-1.238e-10, 0.9834, 0.2877), (0.0, 0.7876, 1.0), (0.6954, 0.6954, 0.2877), (0.5569, 0.5569, 1.0), (0.9834, 5.45e-08, 0.2877), (0.7876, -4.029e-08, 1.0), (0.6954, -0.6954, 0.2877), (0.5569, -0.5569, 1.0), (-8.609e-08, -0.9834, 0.2877), (-7.03e-08, -0.7876, 1.0), (-0.6954, -0.6954, 0.2877), (-0.5569, -0.5569, 1.0), (-0.9834, 1.092e-07, 0.2877), (-0.7876, 1.192e-08, 1.0), (-0.6954, 0.6954, 0.2877), (-0.5569, 0.5569, 1.0), (-4.331e-09, 0.4188, -0.8799), (0.2961, 0.2961, -0.8799), (0.4188, -7.204e-11, -0.8799), (0.2961, -0.2961, -0.8799), (-4.094e-08, -0.4188, -0.8799), (-0.2961, -0.2961, -0.8799), (-0.4188, 2.323e-08, -0.8799), (-0.2961, 0.2961, -0.8799), (0.6682, -0.6682, 0.02317), (0.6253, -0.6253, -0.2311), (0.5667, -0.5667, -0.4605), (0.4923, -0.4923, -0.6527), (0.4021, -0.4021, -0.7965), (0.5686, -2.687e-09, -0.7965), (0.6961, 5.789e-10, -0.6527), (0.8014, 8.829e-09, -0.4605), (0.8844, 2.122e-08, -0.2311), (0.945, 3.681e-08, 0.02317), (-0.945, 8.938e-08, 0.02317), (-0.8844, 7.042e-08, -0.2311), (-0.8014, 5.342e-08, -0.4605), (-0.6961, 3.931e-08, -0.6527), (-0.5686, 2.895e-08, -0.7965), (-0.4021, -0.4021, -0.7965), (-0.4923, -0.4923, -0.6527), (-0.5667, -0.5667, -0.4605), (-0.6253, -0.6253, -0.2311), (-0.6682, -0.6682, 0.02317), (-8.303e-08, -0.945, 0.02317), (-7.817e-08, -0.8844, -0.2311), (-7.154e-08, -0.8014, -0.4605), (-6.312e-08, -0.6961, -0.6527), (-5.292e-08, -0.5686, -0.7965), (-0.6682, 0.6682, 0.02317), (-0.6253, 0.6253, -0.2311), (-0.5667, 0.5667, -0.4605), (-0.4923, 0.4923, -0.6527), (-0.4021, 0.4021, -0.7965), (0.4021, 0.4021, -0.7965), (0.4923, 0.4923, -0.6527), (0.5667, 0.5667, -0.4605), (0.6253, 0.6253, -0.2311), (0.6682, 0.6682, 0.02317), (-4.096e-10, 0.945, 0.02317), (-8.616e-10, 0.8844, -0.2311), (-1.48e-09, 0.8014, -0.4605), (-2.264e-09, 0.6961, -0.6527), (-3.214e-09, 0.5686, -0.7965), (0.7071, 0.7071, 1.0), (0.0, 1.0, 1.0), (1.0, -4.371e-08, 1.0), (0.7071, -0.7071, 1.0), (-8.742e-08, -1.0, 1.0), (-0.7071, -0.7071, 1.0), (-1.0, 1.192e-08, 1.0), (-0.7071, 0.7071, 1.0), (0.5569, 0.5569, 0.5161), (8.714e-16, 0.7876, 0.5161), (0.7876, -7.682e-08, 0.5161), (0.5569, -0.5569, 0.5161), (-7.03e-08, -0.7876, 0.5161), (-0.5569, -0.5569, 0.5161), (-0.7876, -2.461e-08, 0.5161), (-0.5569, 0.5569, 0.5161)], [], [(0, 65, 64, 2), (2, 64, 66, 4), (4, 66, 67, 6), (6, 67, 68, 8), (8, 68, 69, 10), (10, 69, 70, 12), (15, 13, 78, 79), (12, 70, 71, 14), (14, 71, 65, 0), (29, 28, 19, 18), (16, 17, 18, 19, 20, 21, 22, 23), (39, 38, 22, 21), (28, 48, 20, 19), (38, 53, 23, 22), (54, 29, 18, 17), (48, 39, 21, 20), (53, 63, 16, 23), (63, 54, 17, 16), (0, 2, 58, 59), (59, 58, 57, 60), (60, 57, 56, 61), (61, 56, 55, 62), (62, 55, 54, 63), (14, 0, 59, 49), (49, 59, 60, 50), (50, 60, 61, 51), (51, 61, 62, 52), (52, 62, 63, 53), (8, 10, 43, 44), (44, 43, 42, 45), (45, 42, 41, 46), (46, 41, 40, 47), (47, 40, 39, 48), (2, 4, 33, 58), (58, 33, 32, 57), (57, 32, 31, 56), (56, 31, 30, 55), (55, 30, 29, 54), (12, 14, 49, 34), (34, 49, 50, 35), (35, 50, 51, 36), (36, 51, 52, 37), (37, 52, 53, 38), (6, 8, 44, 24), (24, 44, 45, 25), (25, 45, 46, 26), (26, 46, 47, 27), (27, 47, 48, 28), (10, 12, 34, 43), (43, 34, 35, 42), (42, 35, 36, 41), (41, 36, 37, 40), (40, 37, 38, 39), (4, 6, 24, 33), (33, 24, 25, 32), (32, 25, 26, 31), (31, 26, 27, 30), (30, 27, 28, 29), (1, 3, 64, 65), (3, 5, 66, 64), (5, 7, 67, 66), (7, 9, 68, 67), (9, 11, 69, 68), (11, 13, 70, 69), (13, 15, 71, 70), (15, 1, 65, 71), (72, 73, 79, 78, 77, 76, 75, 74), (11, 9, 76, 77), (7, 5, 74, 75), (3, 1, 73, 72), (1, 15, 79, 73), (13, 11, 77, 78), (9, 7, 75, 76), (5, 3, 72, 74)])
me_cylinder_005.materials.append(mat_primary)
me_cylinder_005.use_remesh_preserve_volume = False
me_cylinder_005.use_remesh_preserve_attributes = False
me_cylinder_005.use_mirror_vertex_groups = False
me_cylinder_005.update()
me_cube_003 = bpy.data.meshes.new('Cube.003')
me_cube_003.from_pydata([(-0.9236, -0.9236, -1.05), (-0.9236, -0.9236, 0.7969), (-0.9236, 0.9236, -1.05), (-0.9236, 0.9236, 0.7969), (0.9236, -0.9236, -1.05), (0.9236, -0.9236, 0.7969), (0.9236, 0.9236, -1.05), (0.9236, 0.9236, 0.7969), (0.1961, 1.0, -1.347), (-0.1961, 1.0, -1.347), (-0.1961, 1.0, 1.347), (0.1961, 1.0, 1.347), (-0.1961, -1.0, -1.347), (0.1961, -1.0, -1.347), (0.1961, -1.0, 1.347), (-0.1961, -1.0, 1.347), (-1.0, -1.0, -0.3333), (-1.0, -1.0, 0.3333), (-1.0, 1.0, 0.6251), (-1.0, 1.0, -0.6251), (1.0, 1.0, 0.6251), (1.0, 1.0, -0.6251), (1.0, -1.0, 0.3333), (1.0, -1.0, -0.3333), (0.1961, -1.0, 0.3333), (0.1961, -1.0, -0.3333), (-0.1961, -1.0, 0.3333), (-0.1961, -1.0, -0.3333), (-0.1046, 1.632, 0.2623), (-0.1046, 1.632, -0.2623), (0.1046, 1.632, 0.2623), (0.1046, 1.632, -0.2623), (0.4641, 1.0, 1.347), (0.8487, 1.0, 1.0), (0.4641, -1.0, -1.347), (0.732, -1.0, -1.0), (0.8487, 1.0, -1.0), (0.4641, 1.0, -1.347), (0.732, -1.0, 1.0), (0.4641, -1.0, 1.347), (0.732, -1.0, -0.3333), (0.4641, -1.0, -0.3333), (0.732, -1.0, 0.3333), (0.4641, -1.0, 0.3333), (0.4641, 1.0, -0.6251), (0.8487, 1.0, -0.6251), (0.4641, 1.0, 0.6251), (0.8487, 1.0, 0.6251), (-0.4641, 1.0, -1.347), (-0.8487, 1.0, -1.0), (-0.4641, -1.0, 1.347), (-0.732, -1.0, 1.0), (-0.8487, 1.0, 1.0), (-0.4641, 1.0, 1.347), (-0.732, -1.0, -1.0), (-0.4641, -1.0, -1.347), (-0.8487, 1.0, -0.6251), (-0.4641, 1.0, -0.6251), (-0.8487, 1.0, 0.6251), (-0.4641, 1.0, 0.6251), (-0.4641, -1.0, -0.3333), (-0.732, -1.0, -0.3333), (-0.4641, -1.0, 0.3333), (-0.732, -1.0, 0.3333), (-1.0, 5.382, 0.3698), (-1.0, 5.382, -0.3698), (1.0, 5.382, 0.3698), (1.0, 5.382, -0.3698), (0.8487, 5.382, -0.3698), (0.8487, 5.382, 0.3698), (0.4641, 5.382, 0.5916), (0.8487, 5.382, 0.5916), (0.8487, 5.382, -0.5916), (0.4641, 5.382, -0.5916), (0.4641, 5.382, -0.3698), (0.4641, 5.382, 0.3698), (-0.4641, 5.382, -0.5916), (-0.8487, 5.382, -0.5916), (-0.8487, 5.382, 0.5916), (-0.4641, 5.382, 0.5916), (-0.8487, 5.382, -0.3698), (-0.4641, 5.382, -0.3698), (-0.8487, 5.382, 0.3698), (-0.4641, 5.382, 0.3698), (-0.1046, 3.19, 0.2623), (-0.1046, 3.19, -0.2623), (0.1046, 3.19, 0.2623), (0.1046, 3.19, -0.2623), (-0.1746, 1.039, 0.2666), (-0.08945, 1.039, 0.4959), (-0.08945, 1.039, -0.4959), (0.1746, 1.039, 0.2666), (-0.1746, 1.039, -0.2666), (0.08945, 1.039, 0.4959), (0.1746, 1.039, -0.2666), (0.08945, 1.039, -0.4959)], [], [(17, 1, 3, 18), (47, 33, 7, 20), (20, 7, 5, 22), (63, 51, 1, 17), (36, 6, 4, 35), (52, 3, 1, 51), (32, 11, 14, 39), (11, 10, 15, 14), (48, 9, 12, 55), (9, 8, 13, 12), (43, 39, 14, 24), (24, 14, 15, 26), (59, 53, 10, 89, 88), (28, 89, 93, 30), (9, 90, 95, 8), (28, 30, 86, 84), (48, 57, 92, 90, 9), (57, 59, 88, 92), (13, 25, 27, 12), (25, 24, 26, 27), (34, 41, 25, 13), (41, 43, 24, 25), (54, 61, 16, 0), (61, 63, 17, 16), (6, 21, 23, 4), (21, 20, 22, 23), (36, 45, 21, 6), (46, 32, 70, 75), (0, 16, 19, 2), (16, 17, 18, 19), (31, 30, 91, 94), (52, 53, 79, 78), (8, 95, 94, 44, 37), (53, 59, 83, 79), (23, 22, 42, 40), (40, 42, 43, 41), (4, 23, 40, 35), (35, 40, 41, 34), (22, 5, 38, 42), (42, 38, 39, 43), (7, 33, 38, 5), (33, 32, 39, 38), (8, 37, 34, 13), (37, 36, 35, 34), (30, 93, 91), (36, 37, 73, 72), (27, 26, 62, 60), (60, 62, 63, 61), (12, 27, 60, 55), (55, 60, 61, 54), (18, 58, 82, 64), (47, 20, 66, 69), (2, 19, 56, 49), (45, 36, 72, 68), (18, 3, 52, 58), (58, 52, 78, 82), (2, 49, 54, 0), (49, 48, 55, 54), (10, 53, 50, 15), (53, 52, 51, 50), (26, 15, 50, 62), (62, 50, 51, 63), (68, 69, 66, 67), (74, 75, 69, 68), (73, 74, 68, 72), (75, 70, 71, 69), (65, 64, 82, 80), (80, 82, 83, 81), (77, 80, 81, 76), (82, 78, 79, 83), (19, 18, 64, 65), (32, 33, 71, 70), (59, 57, 81, 83), (44, 46, 75, 74), (33, 47, 69, 71), (49, 56, 80, 77), (20, 21, 67, 66), (56, 19, 65, 80), (57, 48, 76, 81), (37, 44, 74, 73), (21, 45, 68, 67), (48, 49, 77, 76), (85, 84, 86, 87), (30, 31, 87, 86), (29, 28, 84, 85), (31, 29, 85, 87), (94, 95, 31), (88, 89, 28), (90, 92, 29), (93, 89, 10, 11), (91, 93, 11, 32, 46), (92, 88, 28, 29), (95, 90, 29, 31), (94, 91, 46, 44)])
me_cube_003.polygons.foreach_set('material_index', [0, 0, 0, 0, 0, 0, 0, 0, 0, 0, 0, 0, 0, 0, 0, 2, 0, 0, 0, 0, 0, 0, 0, 0, 0, 0, 0, 0, 0, 0, 0, 1, 0, 0, 0, 0, 0, 0, 0, 0, 0, 0, 0, 0, 0, 0, 0, 0, 0, 0, 1, 1, 0, 0, 0, 1, 0, 0, 0, 0, 0, 0, 0, 2, 0, 0, 0, 2, 0, 0, 0, 1, 0, 0, 1, 0, 0, 0, 0, 0, 0, 0, 2, 2, 2, 2, 0, 0, 0, 0, 0, 0, 0, 0])
me_cube_003.materials.append(mat_secondary_color)
me_cube_003.materials.append(mat_team_color)
me_cube_003.materials.append(mat_emission_rod)
me_cube_003.use_remesh_preserve_volume = False
me_cube_003.use_remesh_preserve_attributes = False
me_cube_003.use_mirror_vertex_groups = False
me_cube_003.update()
me_cylinder_004 = bpy.data.meshes.new('Cylinder.004')
me_cylinder_004.from_pydata([(-0.6029, 0.3264, -0.2094), (-0.7534, 0.2628, 0.05132), (-0.5051, 0.2611, -0.1529), (-0.7032, 0.2294, 0.0803), (-0.5051, 0.1307, -0.1529), (-0.7032, 0.1624, 0.0803), (-0.6029, 0.06541, -0.2094), (-0.7534, 0.1289, 0.05132), (-0.7008, 0.1307, -0.2659), (-0.8036, 0.1624, 0.02233), (-0.7008, 0.2611, -0.2659), (-0.8036, 0.2294, 0.02233), (-0.6355, 0.2611, 0.07311), (-0.7334, 0.3264, 0.01661), (-0.6355, 0.1307, 0.07311), (-0.7334, 0.06541, 0.01661), (-0.8312, 0.1307, -0.03988), (-0.8312, 0.2611, -0.03988), (-0.6869, 0.2403, 0.08975), (-0.7534, 0.2846, 0.05132), (-0.6869, 0.1515, 0.08975), (-0.7534, 0.1071, 0.05132), (-0.82, 0.1515, 0.01288), (-0.82, 0.2403, 0.01288), (-0.6844, 0.2294, 0.04776), (-0.7346, 0.2628, 0.01877), (-0.6844, 0.1624, 0.04776), (-0.7346, 0.1289, 0.01877), (-0.7848, 0.1624, -0.01022), (-0.7848, 0.2294, -0.01022), (-0.6988, 0.3264, -0.04325), (-0.601, 0.2611, 0.01324), (-0.601, 0.1307, 0.01324), (-0.6988, 0.06541, -0.04325), (-0.7967, 0.1307, -0.09975), (-0.7967, 0.2611, -0.09975), (-0.5766, 0.2611, -0.029), (-0.5766, 0.1307, -0.029), (-0.6744, 0.06541, -0.0855), (-0.7723, 0.1307, -0.142), (-0.7723, 0.2611, -0.142), (-0.6744, 0.3264, -0.0855), (-0.6758, 0.3117, -0.08312), (-0.6974, 0.3117, -0.04563), (-0.7843, 0.2538, -0.09576), (-0.7843, 0.138, -0.09576), (-0.6974, 0.08012, -0.04563), (-0.6106, 0.138, 0.004495), (-0.6106, 0.2538, 0.004495), (-0.589, 0.2538, -0.03299), (-0.589, 0.138, -0.03299), (-0.6758, 0.08012, -0.08312), (-0.7626, 0.138, -0.1332), (-0.7626, 0.2538, -0.1332), (0.6029, 0.3264, -0.2094), (0.7534, 0.2628, 0.05132), (0.5051, 0.2611, -0.1529), (0.7032, 0.2294, 0.0803), (0.5051, 0.1307, -0.1529), (0.7032, 0.1624, 0.0803), (0.6029, 0.06541, -0.2094), (0.7534, 0.1289, 0.05132), (0.7008, 0.1307, -0.2659), (0.8036, 0.1624, 0.02233), (0.7008, 0.2611, -0.2659), (0.8036, 0.2294, 0.02233), (0.6355, 0.2611, 0.07311), (0.7334, 0.3264, 0.01661), (0.6355, 0.1307, 0.07311), (0.7334, 0.06541, 0.01661), (0.8312, 0.1307, -0.03988), (0.8312, 0.2611, -0.03988), (0.6869, 0.2403, 0.08975), (0.7534, 0.2846, 0.05132), (0.6869, 0.1515, 0.08975), (0.7534, 0.1071, 0.05132), (0.82, 0.1515, 0.01288), (0.82, 0.2403, 0.01288), (0.6844, 0.2294, 0.04776), (0.7346, 0.2628, 0.01877), (0.6844, 0.1624, 0.04776), (0.7346, 0.1289, 0.01877), (0.7848, 0.1624, -0.01022), (0.7848, 0.2294, -0.01022), (0.6988, 0.3264, -0.04325), (0.601, 0.2611, 0.01324), (0.601, 0.1307, 0.01324), (0.6988, 0.06541, -0.04325), (0.7967, 0.1307, -0.09975), (0.7967, 0.2611, -0.09975), (0.5766, 0.2611, -0.029), (0.5766, 0.1307, -0.029), (0.6744, 0.06541, -0.0855), (0.7723, 0.1307, -0.142), (0.7723, 0.2611, -0.142), (0.6744, 0.3264, -0.0855), (0.6758, 0.3117, -0.08312), (0.6974, 0.3117, -0.04563), (0.7843, 0.2538, -0.09576), (0.7843, 0.138, -0.09576), (0.6974, 0.08012, -0.04563), (0.6106, 0.138, 0.004495), (0.6106, 0.2538, 0.004495), (0.589, 0.2538, -0.03299), (0.589, 0.138, -0.03299), (0.6758, 0.08012, -0.08312), (0.7626, 0.138, -0.1332), (0.7626, 0.2538, -0.1332), (-0.6029, 0.6786, -0.2094), (-0.7534, 0.6151, 0.05132), (-0.5051, 0.6134, -0.1529), (-0.7032, 0.5816, 0.0803), (-0.5051, 0.4829, -0.1529), (-0.7032, 0.5147, 0.0803), (-0.6029, 0.4177, -0.2094), (-0.7534, 0.4812, 0.05132), (-0.7008, 0.4829, -0.2659), (-0.8036, 0.5147, 0.02233), (-0.7008, 0.6134, -0.2659), (-0.8036, 0.5816, 0.02233), (-0.6355, 0.6134, 0.07311), (-0.7334, 0.6786, 0.01661), (-0.6355, 0.4829, 0.07311), (-0.7334, 0.4177, 0.01661), (-0.8312, 0.4829, -0.03988), (-0.8312, 0.6134, -0.03988), (-0.6869, 0.5925, 0.08975), (-0.7534, 0.6369, 0.05132), (-0.6869, 0.5038, 0.08975), (-0.7534, 0.4594, 0.05132), (-0.82, 0.5038, 0.01288), (-0.82, 0.5925, 0.01288), (-0.6844, 0.5816, 0.04776), (-0.7346, 0.6151, 0.01877), (-0.6844, 0.5147, 0.04776), (-0.7346, 0.4812, 0.01877), (-0.7848, 0.5147, -0.01022), (-0.7848, 0.5816, -0.01022), (-0.6988, 0.6786, -0.04325), (-0.601, 0.6134, 0.01324), (-0.601, 0.4829, 0.01324), (-0.6988, 0.4177, -0.04325), (-0.7967, 0.4829, -0.09975), (-0.7967, 0.6134, -0.09975), (-0.5766, 0.6134, -0.029), (-0.5766, 0.4829, -0.029), (-0.6744, 0.4177, -0.0855), (-0.7723, 0.4829, -0.142), (-0.7723, 0.6134, -0.142), (-0.6744, 0.6786, -0.0855), (-0.6758, 0.6639, -0.08312), (-0.6974, 0.6639, -0.04563), (-0.7843, 0.6061, -0.09576), (-0.7843, 0.4903, -0.09576), (-0.6974, 0.4324, -0.04563), (-0.6106, 0.4903, 0.004495), (-0.6106, 0.6061, 0.004495), (-0.589, 0.6061, -0.03299), (-0.589, 0.4903, -0.03299), (-0.6758, 0.4324, -0.08312), (-0.7626, 0.4903, -0.1332), (-0.7626, 0.6061, -0.1332), (0.6029, 0.6786, -0.2094), (0.7534, 0.6151, 0.05132), (0.5051, 0.6134, -0.1529), (0.7032, 0.5816, 0.0803), (0.5051, 0.4829, -0.1529), (0.7032, 0.5147, 0.0803), (0.6029, 0.4177, -0.2094), (0.7534, 0.4812, 0.05132), (0.7008, 0.4829, -0.2659), (0.8036, 0.5147, 0.02233), (0.7008, 0.6134, -0.2659), (0.8036, 0.5816, 0.02233), (0.6355, 0.6134, 0.07311), (0.7334, 0.6786, 0.01661), (0.6355, 0.4829, 0.07311), (0.7334, 0.4177, 0.01661), (0.8312, 0.4829, -0.03988), (0.8312, 0.6134, -0.03988), (0.6869, 0.5925, 0.08975), (0.7534, 0.6369, 0.05132), (0.6869, 0.5038, 0.08975), (0.7534, 0.4594, 0.05132), (0.82, 0.5038, 0.01288), (0.82, 0.5925, 0.01288), (0.6844, 0.5816, 0.04776), (0.7346, 0.6151, 0.01877), (0.6844, 0.5147, 0.04776), (0.7346, 0.4812, 0.01877), (0.7848, 0.5147, -0.01022), (0.7848, 0.5816, -0.01022), (0.6988, 0.6786, -0.04325), (0.601, 0.6134, 0.01324), (0.601, 0.4829, 0.01324), (0.6988, 0.4177, -0.04325), (0.7967, 0.4829, -0.09975), (0.7967, 0.6134, -0.09975), (0.5766, 0.6134, -0.029), (0.5766, 0.4829, -0.029), (0.6744, 0.4177, -0.0855), (0.7723, 0.4829, -0.142), (0.7723, 0.6134, -0.142), (0.6744, 0.6786, -0.0855), (0.6758, 0.6639, -0.08312), (0.6974, 0.6639, -0.04563), (0.7843, 0.6061, -0.09576), (0.7843, 0.4903, -0.09576), (0.6974, 0.4324, -0.04563), (0.6106, 0.4903, 0.004495), (0.6106, 0.6061, 0.004495), (0.589, 0.6061, -0.03299), (0.589, 0.4903, -0.03299), (0.6758, 0.4324, -0.08312), (0.7626, 0.4903, -0.1332), (0.7626, 0.6061, -0.1332), (-0.6029, 1.031, -0.2094), (-0.7534, 0.9674, 0.05132), (-0.5051, 0.9657, -0.1529), (-0.7032, 0.9339, 0.0803), (-0.5051, 0.8352, -0.1529), (-0.7032, 0.867, 0.0803), (-0.6029, 0.77, -0.2094), (-0.7534, 0.8335, 0.05132), (-0.7008, 0.8352, -0.2659), (-0.8036, 0.867, 0.02233), (-0.7008, 0.9657, -0.2659), (-0.8036, 0.9339, 0.02233), (-0.6355, 0.9657, 0.07311), (-0.7334, 1.031, 0.01661), (-0.6355, 0.8352, 0.07311), (-0.7334, 0.77, 0.01661), (-0.8312, 0.8352, -0.03988), (-0.8312, 0.9657, -0.03988), (-0.6869, 0.9448, 0.08975), (-0.7534, 0.9892, 0.05132), (-0.6869, 0.8561, 0.08975), (-0.7534, 0.8117, 0.05132), (-0.82, 0.8561, 0.01288), (-0.82, 0.9448, 0.01288), (-0.6844, 0.9339, 0.04776), (-0.7346, 0.9674, 0.01877), (-0.6844, 0.867, 0.04776), (-0.7346, 0.8335, 0.01877), (-0.7848, 0.867, -0.01022), (-0.7848, 0.9339, -0.01022), (-0.6988, 1.031, -0.04325), (-0.601, 0.9657, 0.01324), (-0.601, 0.8352, 0.01324), (-0.6988, 0.77, -0.04325), (-0.7967, 0.8352, -0.09975), (-0.7967, 0.9657, -0.09975), (-0.5766, 0.9657, -0.029), (-0.5766, 0.8352, -0.029), (-0.6744, 0.77, -0.0855), (-0.7723, 0.8352, -0.142), (-0.7723, 0.9657, -0.142), (-0.6744, 1.031, -0.0855), (-0.6758, 1.016, -0.08312), (-0.6974, 1.016, -0.04563), (-0.7843, 0.9583, -0.09576), (-0.7843, 0.8426, -0.09576), (-0.6974, 0.7847, -0.04563), (-0.6106, 0.8426, 0.004495), (-0.6106, 0.9583, 0.004495), (-0.589, 0.9583, -0.03299), (-0.589, 0.8426, -0.03299), (-0.6758, 0.7847, -0.08312), (-0.7626, 0.8426, -0.1332), (-0.7626, 0.9583, -0.1332), (0.6029, 1.031, -0.2094), (0.7534, 0.9674, 0.05132), (0.5051, 0.9657, -0.1529), (0.7032, 0.9339, 0.0803), (0.5051, 0.8352, -0.1529), (0.7032, 0.867, 0.0803), (0.6029, 0.77, -0.2094), (0.7534, 0.8335, 0.05132), (0.7008, 0.8352, -0.2659), (0.8036, 0.867, 0.02233), (0.7008, 0.9657, -0.2659), (0.8036, 0.9339, 0.02233), (0.6355, 0.9657, 0.07311), (0.7334, 1.031, 0.01661), (0.6355, 0.8352, 0.07311), (0.7334, 0.77, 0.01661), (0.8312, 0.8352, -0.03988), (0.8312, 0.9657, -0.03988), (0.6869, 0.9448, 0.08975), (0.7534, 0.9892, 0.05132), (0.6869, 0.8561, 0.08975), (0.7534, 0.8117, 0.05132), (0.82, 0.8561, 0.01288), (0.82, 0.9448, 0.01288), (0.6844, 0.9339, 0.04776), (0.7346, 0.9674, 0.01877), (0.6844, 0.867, 0.04776), (0.7346, 0.8335, 0.01877), (0.7848, 0.867, -0.01022), (0.7848, 0.9339, -0.01022), (0.6988, 1.031, -0.04325), (0.601, 0.9657, 0.01324), (0.601, 0.8352, 0.01324), (0.6988, 0.77, -0.04325), (0.7967, 0.8352, -0.09975), (0.7967, 0.9657, -0.09975), (0.5766, 0.9657, -0.029), (0.5766, 0.8352, -0.029), (0.6744, 0.77, -0.0855), (0.7723, 0.8352, -0.142), (0.7723, 0.9657, -0.142), (0.6744, 1.031, -0.0855), (0.6758, 1.016, -0.08312), (0.6974, 1.016, -0.04563), (0.7843, 0.9583, -0.09576), (0.7843, 0.8426, -0.09576), (0.6974, 0.7847, -0.04563), (0.6106, 0.8426, 0.004495), (0.6106, 0.9583, 0.004495), (0.589, 0.9583, -0.03299), (0.589, 0.8426, -0.03299), (0.6758, 0.7847, -0.08312), (0.7626, 0.8426, -0.1332), (0.7626, 0.9583, -0.1332)], [], [(30, 13, 12, 31), (31, 12, 14, 32), (32, 14, 15, 33), (33, 15, 16, 34), (11, 9, 28, 29), (34, 16, 17, 35), (35, 17, 13, 30), (0, 2, 4, 6, 8, 10), (19, 18, 12, 13), (18, 20, 14, 12), (20, 21, 15, 14), (21, 22, 16, 15), (22, 23, 17, 16), (23, 19, 13, 17), (1, 3, 18, 19), (3, 5, 20, 18), (5, 7, 21, 20), (7, 9, 22, 21), (9, 11, 23, 22), (11, 1, 19, 23), (24, 25, 29, 28, 27, 26), (7, 5, 26, 27), (3, 1, 25, 24), (1, 11, 29, 25), (9, 7, 27, 28), (5, 3, 24, 26), (39, 38, 51, 52), (34, 35, 44, 45), (31, 32, 47, 48), (38, 37, 50, 51), (35, 30, 43, 44), (41, 40, 53, 42), (0, 41, 36, 2), (2, 36, 37, 4), (4, 37, 38, 6), (6, 38, 39, 8), (8, 39, 40, 10), (10, 40, 41, 0), (53, 44, 43, 42), (52, 45, 44, 53), (51, 46, 45, 52), (50, 47, 46, 51), (49, 48, 47, 50), (42, 43, 48, 49), (30, 31, 48, 43), (36, 41, 42, 49), (33, 34, 45, 46), (40, 39, 52, 53), (37, 36, 49, 50), (32, 33, 46, 47), (84, 85, 66, 67), (85, 86, 68, 66), (86, 87, 69, 68), (87, 88, 70, 69), (65, 83, 82, 63), (88, 89, 71, 70), (89, 84, 67, 71), (54, 64, 62, 60, 58, 56), (73, 67, 66, 72), (72, 66, 68, 74), (74, 68, 69, 75), (75, 69, 70, 76), (76, 70, 71, 77), (77, 71, 67, 73), (55, 73, 72, 57), (57, 72, 74, 59), (59, 74, 75, 61), (61, 75, 76, 63), (63, 76, 77, 65), (65, 77, 73, 55), (78, 80, 81, 82, 83, 79), (61, 81, 80, 59), (57, 78, 79, 55), (55, 79, 83, 65), (63, 82, 81, 61), (59, 80, 78, 57), (93, 106, 105, 92), (88, 99, 98, 89), (85, 102, 101, 86), (92, 105, 104, 91), (89, 98, 97, 84), (95, 96, 107, 94), (54, 56, 90, 95), (56, 58, 91, 90), (58, 60, 92, 91), (60, 62, 93, 92), (62, 64, 94, 93), (64, 54, 95, 94), (107, 96, 97, 98), (106, 107, 98, 99), (105, 106, 99, 100), (104, 105, 100, 101), (103, 104, 101, 102), (96, 103, 102, 97), (84, 97, 102, 85), (90, 103, 96, 95), (87, 100, 99, 88), (94, 107, 106, 93), (91, 104, 103, 90), (86, 101, 100, 87), (138, 121, 120, 139), (139, 120, 122, 140), (140, 122, 123, 141), (141, 123, 124, 142), (119, 117, 136, 137), (142, 124, 125, 143), (143, 125, 121, 138), (108, 110, 112, 114, 116, 118), (127, 126, 120, 121), (126, 128, 122, 120), (128, 129, 123, 122), (129, 130, 124, 123), (130, 131, 125, 124), (131, 127, 121, 125), (109, 111, 126, 127), (111, 113, 128, 126), (113, 115, 129, 128), (115, 117, 130, 129), (117, 119, 131, 130), (119, 109, 127, 131), (132, 133, 137, 136, 135, 134), (115, 113, 134, 135), (111, 109, 133, 132), (109, 119, 137, 133), (117, 115, 135, 136), (113, 111, 132, 134), (147, 146, 159, 160), (142, 143, 152, 153), (139, 140, 155, 156), (146, 145, 158, 159), (143, 138, 151, 152), (149, 148, 161, 150), (108, 149, 144, 110), (110, 144, 145, 112), (112, 145, 146, 114), (114, 146, 147, 116), (116, 147, 148, 118), (118, 148, 149, 108), (161, 152, 151, 150), (160, 153, 152, 161), (159, 154, 153, 160), (158, 155, 154, 159), (157, 156, 155, 158), (150, 151, 156, 157), (138, 139, 156, 151), (144, 149, 150, 157), (141, 142, 153, 154), (148, 147, 160, 161), (145, 144, 157, 158), (140, 141, 154, 155), (192, 193, 174, 175), (193, 194, 176, 174), (194, 195, 177, 176), (195, 196, 178, 177), (173, 191, 190, 171), (196, 197, 179, 178), (197, 192, 175, 179), (162, 172, 170, 168, 166, 164), (181, 175, 174, 180), (180, 174, 176, 182), (182, 176, 177, 183), (183, 177, 178, 184), (184, 178, 179, 185), (185, 179, 175, 181), (163, 181, 180, 165), (165, 180, 182, 167), (167, 182, 183, 169), (169, 183, 184, 171), (171, 184, 185, 173), (173, 185, 181, 163), (186, 188, 189, 190, 191, 187), (169, 189, 188, 167), (165, 186, 187, 163), (163, 187, 191, 173), (171, 190, 189, 169), (167, 188, 186, 165), (201, 214, 213, 200), (196, 207, 206, 197), (193, 210, 209, 194), (200, 213, 212, 199), (197, 206, 205, 192), (203, 204, 215, 202), (162, 164, 198, 203), (164, 166, 199, 198), (166, 168, 200, 199), (168, 170, 201, 200), (170, 172, 202, 201), (172, 162, 203, 202), (215, 204, 205, 206), (214, 215, 206, 207), (213, 214, 207, 208), (212, 213, 208, 209), (211, 212, 209, 210), (204, 211, 210, 205), (192, 205, 210, 193), (198, 211, 204, 203), (195, 208, 207, 196), (202, 215, 214, 201), (199, 212, 211, 198), (194, 209, 208, 195), (246, 229, 228, 247), (247, 228, 230, 248), (248, 230, 231, 249), (249, 231, 232, 250), (227, 225, 244, 245), (250, 232, 233, 251), (251, 233, 229, 246), (216, 218, 220, 222, 224, 226), (235, 234, 228, 229), (234, 236, 230, 228), (236, 237, 231, 230), (237, 238, 232, 231), (238, 239, 233, 232), (239, 235, 229, 233), (217, 219, 234, 235), (219, 221, 236, 234), (221, 223, 237, 236), (223, 225, 238, 237), (225, 227, 239, 238), (227, 217, 235, 239), (240, 241, 245, 244, 243, 242), (223, 221, 242, 243), (219, 217, 241, 240), (217, 227, 245, 241), (225, 223, 243, 244), (221, 219, 240, 242), (255, 254, 267, 268), (250, 251, 260, 261), (247, 248, 263, 264), (254, 253, 266, 267), (251, 246, 259, 260), (257, 256, 269, 258), (216, 257, 252, 218), (218, 252, 253, 220), (220, 253, 254, 222), (222, 254, 255, 224), (224, 255, 256, 226), (226, 256, 257, 216), (269, 260, 259, 258), (268, 261, 260, 269), (267, 262, 261, 268), (266, 263, 262, 267), (265, 264, 263, 266), (258, 259, 264, 265), (246, 247, 264, 259), (252, 257, 258, 265), (249, 250, 261, 262), (256, 255, 268, 269), (253, 252, 265, 266), (248, 249, 262, 263), (300, 301, 282, 283), (301, 302, 284, 282), (302, 303, 285, 284), (303, 304, 286, 285), (281, 299, 298, 279), (304, 305, 287, 286), (305, 300, 283, 287), (270, 280, 278, 276, 274, 272), (289, 283, 282, 288), (288, 282, 284, 290), (290, 284, 285, 291), (291, 285, 286, 292), (292, 286, 287, 293), (293, 287, 283, 289), (271, 289, 288, 273), (273, 288, 290, 275), (275, 290, 291, 277), (277, 291, 292, 279), (279, 292, 293, 281), (281, 293, 289, 271), (294, 296, 297, 298, 299, 295), (277, 297, 296, 275), (273, 294, 295, 271), (271, 295, 299, 281), (279, 298, 297, 277), (275, 296, 294, 273), (309, 322, 321, 308), (304, 315, 314, 305), (301, 318, 317, 302), (308, 321, 320, 307), (305, 314, 313, 300), (311, 312, 323, 310), (270, 272, 306, 311), (272, 274, 307, 306), (274, 276, 308, 307), (276, 278, 309, 308), (278, 280, 310, 309), (280, 270, 311, 310), (323, 312, 313, 314), (322, 323, 314, 315), (321, 322, 315, 316), (320, 321, 316, 317), (319, 320, 317, 318), (312, 319, 318, 313), (300, 313, 318, 301), (306, 319, 312, 311), (303, 316, 315, 304), (310, 323, 322, 309), (307, 320, 319, 306), (302, 317, 316, 303)])
me_cylinder_004.polygons.foreach_set('material_index', [1, 1, 1, 1, 1, 1, 1, 1, 1, 1, 1, 1, 1, 1, 1, 1, 1, 1, 1, 1, 1, 1, 1, 1, 1, 1, 0, 0, 0, 0, 0, 0, 1, 1, 1, 1, 1, 1, 0, 0, 0, 0, 0, 0, 0, 0, 0, 0, 0, 0, 1, 1, 1, 1, 1, 1, 1, 1, 1, 1, 1, 1, 1, 1, 1, 1, 1, 1, 1, 1, 1, 1, 1, 1, 1, 1, 0, 0, 0, 0, 0, 0, 1, 1, 1, 1, 1, 1, 0, 0, 0, 0, 0, 0, 0, 0, 0, 0, 0, 0, 1, 1, 1, 1, 1, 1, 1, 1, 1, 1, 1, 1, 1, 1, 1, 1, 1, 1, 1, 1, 1, 1, 1, 1, 1, 1, 0, 0, 0, 0, 0, 0, 1, 1, 1, 1, 1, 1, 0, 0, 0, 0, 0, 0, 0, 0, 0, 0, 0, 0, 1, 1, 1, 1, 1, 1, 1, 1, 1, 1, 1, 1, 1, 1, 1, 1, 1, 1, 1, 1, 1, 1, 1, 1, 1, 1, 0, 0, 0, 0, 0, 0, 1, 1, 1, 1, 1, 1, 0, 0, 0, 0, 0, 0, 0, 0, 0, 0, 0, 0, 1, 1, 1, 1, 1, 1, 1, 1, 1, 1, 1, 1, 1, 1, 1, 1, 1, 1, 1, 1, 1, 1, 1, 1, 1, 1, 0, 0, 0, 0, 0, 0, 1, 1, 1, 1, 1, 1, 0, 0, 0, 0, 0, 0, 0, 0, 0, 0, 0, 0, 1, 1, 1, 1, 1, 1, 1, 1, 1, 1, 1, 1, 1, 1, 1, 1, 1, 1, 1, 1, 1, 1, 1, 1, 1, 1, 0, 0, 0, 0, 0, 0, 1, 1, 1, 1, 1, 1, 0, 0, 0, 0, 0, 0, 0, 0, 0, 0, 0, 0])
me_cylinder_004.materials.append(mat_emission_color)
me_cylinder_004.materials.append(mat_secondary_color)
me_cylinder_004.use_remesh_preserve_volume = False
me_cylinder_004.use_remesh_preserve_attributes = False
me_cylinder_004.use_mirror_vertex_groups = False
me_cylinder_004.update()
me_cylinder_002 = bpy.data.meshes.new('Cylinder.002')
me_cylinder_002.from_pydata([(0.0, 1.0, -1.0), (0.0, 1.0, 1.0), (0.7071, 0.7071, -1.0), (0.7071, 0.7071, 1.0), (1.0, -4.371e-08, -1.0), (1.0, -4.371e-08, 1.0), (0.7071, -0.7071, -1.0), (0.7071, -0.7071, 1.0), (-8.742e-08, -1.0, -1.0), (-8.742e-08, -1.0, 1.0), (-0.7071, -0.7071, -1.0), (-0.7071, -0.7071, 1.0), (-1.0, 1.192e-08, -1.0), (-1.0, 1.192e-08, 1.0), (-0.7071, 0.7071, -1.0), (-0.7071, 0.7071, 1.0)], [], [(0, 1, 3, 2), (2, 3, 5, 4), (4, 5, 7, 6), (6, 7, 9, 8), (8, 9, 11, 10), (10, 11, 13, 12), (3, 1, 15, 13, 11, 9, 7, 5), (12, 13, 15, 14), (14, 15, 1, 0), (0, 2, 4, 6, 8, 10, 12, 14)])
me_cylinder_002.materials.append(mat_primary)
me_cylinder_002.use_remesh_preserve_volume = False
me_cylinder_002.use_remesh_preserve_attributes = False
me_cylinder_002.use_mirror_vertex_groups = False
me_cylinder_002.update()
me_cube_002 = bpy.data.meshes.new('Cube.002')
me_cube_002.from_pydata([(-1.0, -2.097, -0.891), (-0.742, -1.642, 1.0), (-1.0, 1.0, -1.0), (-0.742, 0.4143, 1.0), (1.0, -2.097, -0.891), (0.742, -1.642, 1.0), (1.0, 1.0, -1.0), (0.742, 0.4143, 1.0), (-1.0, -1.937, 0.287), (-1.0, 0.4143, 0.287), (1.0, 0.4143, 0.287), (1.0, -1.937, 0.287), (-1.642, 1.0, -0.8607), (-1.642, -1.902, -0.8607), (-1.801, 1.0, -0.3141), (1.801, 1.0, -0.3141), (1.642, 1.0, -0.8607), (1.642, -1.902, -0.8607), (1.801, -1.37, -0.3141), (-1.801, -1.37, -0.3141), (1.0, -2.306, -0.6063), (-1.0, -2.306, -0.6063), (-1.691, 1.0, -0.6935), (1.691, 1.0, -0.6935), (1.691, -1.74, -0.6935), (-1.691, -1.74, -0.6935), (-1.386, 1.866, -0.6499), (-1.0, 1.866, -1.0), (1.0, 1.866, -1.0), (-1.443, 1.301, -0.04683), (0.8887, 1.367, -0.08594), (1.386, 1.866, -0.6499), (-0.9501, 1.019, 0.287), (-1.642, 1.866, -0.8607), (0.9501, 1.019, 0.287), (1.642, 1.866, -0.8607), (-0.3333, 1.061, 0.287), (1.443, 1.301, -0.04683), (0.3333, 1.0, -1.0), (-0.3333, 1.0, -1.0), (-0.3333, 0.4143, 1.0), (0.3333, 0.4143, 1.0), (-0.3333, -2.097, -0.891), (0.3333, -2.097, -0.891), (0.3333, -1.642, 1.0), (-0.3333, -1.642, 1.0), (0.3333, -1.937, 0.287), (-0.3333, -1.937, 0.287), (0.3333, -2.306, -0.6063), (-0.3333, -2.306, -0.6063), (0.3333, 1.866, -1.0), (-0.3333, 1.866, -1.0), (-0.3333, 0.7591, 0.6214), (0.3333, 0.7591, 0.6214), (-0.3333, 1.866, -0.6063), (0.3333, 1.866, -0.6063), (0.3333, 1.061, 0.287), (-0.8887, 1.367, -0.08594)], [], [(1, 9, 8), (7, 10, 34), (10, 5, 11), (47, 1, 8), (6, 43, 38), (3, 45, 40), (47, 21, 49), (9, 19, 8), (23, 37, 15), (8, 25, 21), (23, 18, 24), (19, 22, 25), (10, 18, 15), (2, 33, 27), (2, 13, 12), (20, 17, 24), (6, 17, 4), (14, 9, 29), (9, 32, 29), (11, 24, 18), (22, 29, 26), (25, 12, 13), (16, 24, 17), (21, 13, 0), (6, 35, 16), (49, 0, 42), (56, 30, 55), (34, 10, 37), (26, 27, 33), (28, 31, 35), (55, 28, 50), (2, 51, 39), (22, 33, 12), (10, 15, 37), (34, 30, 53), (23, 35, 31), (52, 57, 32), (41, 52, 40), (38, 28, 6), (39, 50, 38), (27, 54, 51), (54, 50, 51), (29, 57, 26), (36, 55, 54), (20, 43, 4), (48, 42, 43), (11, 48, 20), (46, 49, 48), (41, 5, 7), (40, 44, 41), (39, 0, 2), (38, 42, 39), (5, 46, 11), (44, 47, 46), (30, 34, 37), (36, 57, 52), (32, 9, 3), (30, 56, 53), (32, 57, 29), (36, 53, 56), (1, 3, 9), (10, 7, 5), (47, 45, 1), (6, 4, 43), (3, 1, 45), (47, 8, 21), (9, 14, 19), (23, 31, 37), (8, 19, 25), (23, 15, 18), (19, 14, 22), (10, 11, 18), (2, 12, 33), (2, 0, 13), (20, 4, 17), (6, 16, 17), (11, 20, 24), (22, 14, 29), (25, 22, 12), (16, 23, 24), (21, 25, 13), (6, 28, 35), (49, 21, 0), (31, 55, 30), (30, 37, 31), (55, 31, 28), (2, 27, 51), (22, 26, 33), (53, 41, 7), (7, 34, 53), (23, 16, 35), (32, 3, 52), (40, 52, 3), (41, 53, 52), (38, 50, 28), (39, 51, 50), (27, 26, 54), (54, 55, 50), (54, 26, 57), (57, 36, 54), (36, 56, 55), (20, 48, 43), (48, 49, 42), (11, 46, 48), (46, 47, 49), (41, 44, 5), (40, 45, 44), (39, 42, 0), (38, 43, 42), (5, 44, 46), (44, 45, 47), (36, 52, 53)])
me_cube_002.polygons.foreach_set('material_index', [0, 0, 0, 0, 0, 0, 0, 2, 0, 0, 0, 0, 2, 0, 0, 0, 0, 0, 0, 0, 0, 0, 0, 0, 0, 0, 0, 0, 0, 0, 0, 0, 0, 0, 1, 0, 1, 1, 0, 0, 0, 0, 0, 0, 0, 0, 0, 0, 0, 0, 0, 0, 0, 0, 1, 1, 0, 1, 1, 1, 0, 0, 0, 0, 0, 0, 2, 0, 0, 0, 0, 2, 0, 0, 0, 0, 0, 0, 0, 0, 0, 0, 0, 0, 0, 0, 0, 0, 1, 1, 0, 1, 1, 1, 0, 0, 0, 0, 0, 0, 0, 0, 0, 0, 0, 0, 0, 0, 0, 0, 0, 1])
me_cube_002.materials.append(mat_primary)
me_cube_002.materials.append(mat_team_color)
me_cube_002.materials.append(mat_third)
me_cube_002.use_remesh_preserve_volume = False
me_cube_002.use_remesh_preserve_attributes = False
me_cube_002.use_mirror_vertex_groups = False
me_cube_002.update()
me_cylinder_003 = bpy.data.meshes.new('Cylinder.003')
me_cylinder_003.from_pydata([(-7.395e-08, 0.00222, 0.2508), (-4.891e-08, 0.00222, 0.3722), (0.1602, -0.06413, 0.2508), (0.1602, -0.06413, 0.3722), (0.2265, -0.2243, 0.2508), (0.2265, -0.2243, 0.3722), (0.1602, -0.3845, 0.2508), (0.1602, -0.3845, 0.3722), (-9.375e-08, -0.4509, 0.2508), (-6.872e-08, -0.4509, 0.3722), (-0.1602, -0.3845, 0.2508), (-0.1602, -0.3845, 0.3722), (-0.2265, -0.2243, 0.2508), (-0.2265, -0.2243, 0.3722), (-0.1602, -0.06413, 0.2508), (-0.1602, -0.06413, 0.3722), (-3.609e-08, 0.00222, -0.2508), (7.29e-09, 0.00222, -0.3722), (0.1602, -0.06413, -0.2508), (0.1602, -0.06413, -0.3722), (0.2265, -0.2243, -0.2508), (0.2265, -0.2243, -0.3722), (0.1602, -0.3845, -0.2508), (0.1602, -0.3845, -0.3722), (-5.589e-08, -0.4509, -0.2508), (-1.251e-08, -0.4509, -0.3722), (-0.1602, -0.3845, -0.2508), (-0.1602, -0.3845, -0.3722), (-0.2265, -0.2243, -0.2508), (-0.2265, -0.2243, -0.3722), (-0.1602, -0.06413, -0.2508), (-0.1602, -0.06413, -0.3722)], [], [(0, 1, 3, 2), (2, 3, 5, 4), (4, 5, 7, 6), (6, 7, 9, 8), (8, 9, 11, 10), (10, 11, 13, 12), (3, 1, 15, 13, 11, 9, 7, 5), (12, 13, 15, 14), (14, 15, 1, 0), (0, 2, 4, 6, 8, 10, 12, 14), (16, 18, 19, 17), (18, 20, 21, 19), (20, 22, 23, 21), (22, 24, 25, 23), (24, 26, 27, 25), (26, 28, 29, 27), (19, 21, 23, 25, 27, 29, 31, 17), (28, 30, 31, 29), (30, 16, 17, 31), (16, 30, 28, 26, 24, 22, 20, 18)])
me_cylinder_003.materials.append(mat_secondary_color)
me_cylinder_003.use_remesh_preserve_volume = False
me_cylinder_003.use_remesh_preserve_attributes = False
me_cylinder_003.use_mirror_vertex_groups = False
me_cylinder_003.update()
me_cube_001 = bpy.data.meshes.new('Cube.001')
me_cube_001.from_pydata([(-1.0, -2.046, -1.0), (-1.0, -2.356, 0.4848), (-1.0, 2.946, -0.4844), (-1.108, 2.946, 0.4848), (1.0, -2.046, -1.0), (1.0, -2.356, 0.4848), (1.0, 2.946, -0.4844), (-1.0, -2.751, -0.0003775), (0.9688, 3.367, 0.4132), (1.574, 2.946, -0.0003775), (1.0, -2.751, -0.0003775), (-2.01, -2.751, -0.0003775), (-1.517, -2.356, 0.4848), (0.9992, 3.915, 0.1023), (1.108, 2.946, 0.4848), (1.517, -2.356, 0.4848), (-1.574, 2.946, -0.0003775), (2.01, -2.751, -0.0003775), (-1.0, 1.529, -1.0), (-1.0, 1.529, 0.4848), (1.0, 1.529, -1.0), (1.0, 1.529, 0.4848), (1.0, 1.529, -0.0003775), (-1.0, 1.529, -0.0003775), (-1.517, 1.529, 0.4848), (1.517, 1.529, 0.4848), (2.01, 1.529, -0.0003775), (-2.01, 1.529, -0.0003775), (-0.9688, 3.367, 0.4132), (-0.9992, 3.915, 0.1023), (-1.0, -3.384, -0.0003775), (-1.0, -3.384, 0.2319), (1.0, -3.384, -0.0003775), (1.0, -3.384, -0.3886), (-1.0, -3.384, -0.3886), (1.0, -3.384, 0.2319), (-1.093, -3.384, -0.0003775), (-1.093, -3.384, 0.2319), (1.093, -3.384, 0.2319), (1.093, -3.384, -0.0003775), (1.68, -2.487, 0.3242), (1.864, -2.634, 0.1433), (-1.864, -2.634, 0.1433), (-1.68, -2.487, 0.3242), (-1.68, 1.529, 0.3242), (-1.864, 1.529, 0.1433), (1.68, 1.529, 0.3242), (1.864, 1.529, 0.1433)], [], [(7, 27, 23), (9, 8, 14), (10, 39, 32), (1, 35, 5), (20, 0, 18), (19, 5, 21), (7, 36, 11), (22, 4, 20), (2, 16, 29), (23, 2, 18), (44, 24, 16), (26, 41, 17), (5, 25, 21), (22, 9, 26), (4, 34, 0), (19, 3, 24), (28, 13, 29), (19, 12, 1), (22, 17, 10), (14, 21, 25), (25, 46, 9), (42, 27, 11), (0, 23, 18), (6, 22, 20), (3, 21, 14), (6, 18, 2), (16, 23, 27), (9, 6, 13), (2, 13, 6), (16, 28, 29), (14, 28, 3), (31, 36, 30), (35, 30, 32), (32, 34, 33), (32, 38, 35), (7, 34, 30), (5, 38, 15), (42, 36, 37), (1, 37, 31), (10, 33, 4), (40, 38, 41), (45, 43, 44), (44, 12, 24), (47, 40, 41), (46, 15, 40), (7, 11, 27), (9, 13, 8), (10, 17, 39), (1, 31, 35), (20, 4, 0), (19, 1, 5), (7, 30, 36), (22, 10, 4), (23, 16, 2), (16, 27, 45), (45, 44, 16), (24, 3, 16), (26, 47, 41), (5, 15, 25), (4, 33, 34), (28, 8, 13), (19, 24, 12), (22, 26, 17), (26, 9, 47), (14, 25, 9), (47, 9, 46), (42, 45, 27), (0, 7, 23), (6, 9, 22), (3, 19, 21), (6, 20, 18), (2, 29, 13), (16, 3, 28), (14, 8, 28), (31, 37, 36), (35, 31, 30), (32, 30, 34), (32, 39, 38), (7, 0, 34), (5, 35, 38), (37, 12, 43), (43, 42, 37), (11, 36, 42), (1, 12, 37), (10, 32, 33), (39, 17, 41), (40, 15, 38), (39, 41, 38), (45, 42, 43), (44, 43, 12), (47, 46, 40), (46, 25, 15)])
me_cube_001.polygons.foreach_set('material_index', [0, 0, 0, 0, 2, 2, 0, 0, 0, 0, 0, 2, 2, 0, 0, 0, 2, 2, 0, 0, 0, 2, 0, 0, 2, 2, 0, 0, 2, 0, 2, 0, 0, 0, 0, 0, 0, 0, 0, 0, 0, 1, 2, 1, 2, 0, 0, 0, 0, 2, 2, 0, 0, 0, 0, 0, 0, 2, 2, 0, 2, 2, 0, 0, 0, 0, 2, 0, 0, 2, 2, 2, 0, 2, 0, 0, 0, 0, 0, 0, 0, 0, 0, 0, 0, 0, 0, 0, 1, 2, 1, 2])
me_cube_001.materials.append(mat_secondary_color)
me_cube_001.materials.append(mat_team_color)
me_cube_001.materials.append(mat_primary)
me_cube_001.use_remesh_preserve_volume = False
me_cube_001.use_remesh_preserve_attributes = False
me_cube_001.use_mirror_vertex_groups = False
me_cube_001.update()
me_cylinder_001 = bpy.data.meshes.new('Cylinder.001')
me_cylinder_001.from_pydata([(0.6903, -0.7732, -2.98e-08), (1.17, -1.037, 4.83e-08), (0.6903, -0.8033, -0.1511), (1.17, -1.047, -0.05027), (0.6903, -0.8889, -0.2792), (1.17, -1.075, -0.09288), (0.6903, -1.017, -0.3648), (1.17, -1.118, -0.1214), (0.6903, -1.168, -0.3949), (1.17, -1.168, -0.1314), (0.6903, -1.319, -0.3648), (1.17, -1.218, -0.1214), (0.6903, -1.447, -0.2792), (1.17, -1.261, -0.09288), (0.6903, -1.533, -0.1511), (1.17, -1.289, -0.05027), (0.6903, -1.563, -8.941e-08), (1.17, -1.299, 2.626e-08), (0.6903, -1.533, 0.1511), (1.17, -1.289, 0.05027), (0.6903, -1.447, 0.2792), (1.17, -1.261, 0.09288), (0.6903, -1.319, 0.3648), (1.17, -1.218, 0.1214), (0.6903, -1.168, 0.3949), (1.17, -1.168, 0.1314), (0.6903, -1.017, 0.3648), (1.17, -1.118, 0.1214), (0.6903, -0.8889, 0.2792), (1.17, -1.075, 0.09288), (0.6903, -0.8033, 0.1511), (1.17, -1.047, 0.05027), (1.181, -0.8033, -0.1511), (1.181, -0.7732, 2.98e-08), (1.181, -0.8889, -0.2792), (1.181, -1.017, -0.3648), (1.181, -1.168, -0.3949), (1.181, -1.319, -0.3648), (1.181, -1.447, -0.2792), (1.181, -1.533, -0.1511), (1.181, -1.563, -2.98e-08), (1.181, -1.533, 0.1511), (1.181, -1.447, 0.2792), (1.181, -1.319, 0.3648), (1.181, -1.168, 0.3949), (1.181, -1.017, 0.3648), (1.181, -0.8889, 0.2792), (1.181, -0.8033, 0.1511), (1.204, -0.8936, -0.1137), (1.204, -0.871, 5.208e-08), (1.204, -0.958, -0.2101), (1.204, -1.054, -0.2745), (1.204, -1.168, -0.2971), (1.204, -1.282, -0.2745), (1.204, -1.378, -0.2101), (1.204, -1.443, -0.1137), (1.204, -1.465, 5.848e-09), (1.204, -1.443, 0.1137), (1.204, -1.378, 0.2101), (1.204, -1.282, 0.2745), (1.204, -1.168, 0.2971), (1.204, -1.054, 0.2745), (1.204, -0.958, 0.2101), (1.204, -0.8936, 0.1137), (1.204, -0.9492, -0.09066), (1.204, -0.9312, 5.391e-08), (1.204, -1.001, -0.1675), (1.204, -1.077, -0.2189), (1.204, -1.168, -0.2369), (1.204, -1.259, -0.2189), (1.204, -1.336, -0.1675), (1.204, -1.387, -0.09066), (1.204, -1.405, 3.282e-08), (1.204, -1.387, 0.09066), (1.204, -1.336, 0.1675), (1.204, -1.259, 0.2189), (1.204, -1.168, 0.2369), (1.204, -1.077, 0.2189), (1.204, -1.001, 0.1675), (1.204, -0.9492, 0.09066), (1.17, -1.02, -0.06128), (1.17, -1.008, 5.858e-08), (1.17, -1.055, -0.1132), (1.17, -1.107, -0.1479), (1.17, -1.168, -0.1601), (1.17, -1.229, -0.1479), (1.17, -1.281, -0.1132), (1.17, -1.316, -0.06128), (1.17, -1.328, 2.757e-08), (1.17, -1.316, 0.06128), (1.17, -1.281, 0.1132), (1.17, -1.229, 0.1479), (1.17, -1.168, 0.1601), (1.17, -1.107, 0.1479), (1.17, -1.055, 0.1132), (1.17, -1.02, 0.06128), (1.018, -1.047, -0.05027), (1.018, -1.037, 4.83e-08), (1.018, -1.075, -0.09288), (1.018, -1.118, -0.1214), (1.018, -1.168, -0.1314), (1.018, -1.218, -0.1214), (1.018, -1.261, -0.09288), (1.018, -1.289, -0.05027), (1.018, -1.299, 2.626e-08), (1.018, -1.289, 0.05027), (1.018, -1.261, 0.09288), (1.018, -1.218, 0.1214), (1.018, -1.168, 0.1314), (1.018, -1.118, 0.1214), (1.018, -1.075, 0.09288), (1.018, -1.047, 0.05027), (-0.6903, -0.7732, -2.98e-08), (-1.17, -1.037, 4.83e-08), (-0.6903, -0.8033, -0.1511), (-1.17, -1.047, -0.05027), (-0.6903, -0.8889, -0.2792), (-1.17, -1.075, -0.09288), (-0.6903, -1.017, -0.3648), (-1.17, -1.118, -0.1214), (-0.6903, -1.168, -0.3949), (-1.17, -1.168, -0.1314), (-0.6903, -1.319, -0.3648), (-1.17, -1.218, -0.1214), (-0.6903, -1.447, -0.2792), (-1.17, -1.261, -0.09288), (-0.6903, -1.533, -0.1511), (-1.17, -1.289, -0.05027), (-0.6903, -1.563, -8.941e-08), (-1.17, -1.299, 2.626e-08), (-0.6903, -1.533, 0.1511), (-1.17, -1.289, 0.05027), (-0.6903, -1.447, 0.2792), (-1.17, -1.261, 0.09288), (-0.6903, -1.319, 0.3648), (-1.17, -1.218, 0.1214), (-0.6903, -1.168, 0.3949), (-1.17, -1.168, 0.1314), (-0.6903, -1.017, 0.3648), (-1.17, -1.118, 0.1214), (-0.6903, -0.8889, 0.2792), (-1.17, -1.075, 0.09288), (-0.6903, -0.8033, 0.1511), (-1.17, -1.047, 0.05027), (-1.181, -0.8033, -0.1511), (-1.181, -0.7732, 2.98e-08), (-1.181, -0.8889, -0.2792), (-1.181, -1.017, -0.3648), (-1.181, -1.168, -0.3949), (-1.181, -1.319, -0.3648), (-1.181, -1.447, -0.2792), (-1.181, -1.533, -0.1511), (-1.181, -1.563, -2.98e-08), (-1.181, -1.533, 0.1511), (-1.181, -1.447, 0.2792), (-1.181, -1.319, 0.3648), (-1.181, -1.168, 0.3949), (-1.181, -1.017, 0.3648), (-1.181, -0.8889, 0.2792), (-1.181, -0.8033, 0.1511), (-1.204, -0.8936, -0.1137), (-1.204, -0.871, 5.208e-08), (-1.204, -0.958, -0.2101), (-1.204, -1.054, -0.2745), (-1.204, -1.168, -0.2971), (-1.204, -1.282, -0.2745), (-1.204, -1.378, -0.2101), (-1.204, -1.443, -0.1137), (-1.204, -1.465, 5.848e-09), (-1.204, -1.443, 0.1137), (-1.204, -1.378, 0.2101), (-1.204, -1.282, 0.2745), (-1.204, -1.168, 0.2971), (-1.204, -1.054, 0.2745), (-1.204, -0.958, 0.2101), (-1.204, -0.8936, 0.1137), (-1.204, -0.9492, -0.09066), (-1.204, -0.9312, 5.391e-08), (-1.204, -1.001, -0.1675), (-1.204, -1.077, -0.2189), (-1.204, -1.168, -0.2369), (-1.204, -1.259, -0.2189), (-1.204, -1.336, -0.1675), (-1.204, -1.387, -0.09066), (-1.204, -1.405, 3.282e-08), (-1.204, -1.387, 0.09066), (-1.204, -1.336, 0.1675), (-1.204, -1.259, 0.2189), (-1.204, -1.168, 0.2369), (-1.204, -1.077, 0.2189), (-1.204, -1.001, 0.1675), (-1.204, -0.9492, 0.09066), (-1.17, -1.02, -0.06128), (-1.17, -1.008, 5.858e-08), (-1.17, -1.055, -0.1132), (-1.17, -1.107, -0.1479), (-1.17, -1.168, -0.1601), (-1.17, -1.229, -0.1479), (-1.17, -1.281, -0.1132), (-1.17, -1.316, -0.06128), (-1.17, -1.328, 2.757e-08), (-1.17, -1.316, 0.06128), (-1.17, -1.281, 0.1132), (-1.17, -1.229, 0.1479), (-1.17, -1.168, 0.1601), (-1.17, -1.107, 0.1479), (-1.17, -1.055, 0.1132), (-1.17, -1.02, 0.06128), (-1.018, -1.047, -0.05027), (-1.018, -1.037, 4.83e-08), (-1.018, -1.075, -0.09288), (-1.018, -1.118, -0.1214), (-1.018, -1.168, -0.1314), (-1.018, -1.218, -0.1214), (-1.018, -1.261, -0.09288), (-1.018, -1.289, -0.05027), (-1.018, -1.299, 2.626e-08), (-1.018, -1.289, 0.05027), (-1.018, -1.261, 0.09288), (-1.018, -1.218, 0.1214), (-1.018, -1.168, 0.1314), (-1.018, -1.118, 0.1214), (-1.018, -1.075, 0.09288), (-1.018, -1.047, 0.05027), (0.6903, 0.4114, -2.98e-08), (1.17, 0.1479, 4.83e-08), (0.6903, 0.3813, -0.1511), (1.17, 0.1379, -0.05027), (0.6903, 0.2957, -0.2792), (1.17, 0.1094, -0.09288), (0.6903, 0.1676, -0.3648), (1.17, 0.06679, -0.1214), (0.6903, 0.01652, -0.3949), (1.17, 0.01652, -0.1314), (0.6903, -0.1346, -0.3648), (1.17, -0.03375, -0.1214), (0.6903, -0.2627, -0.2792), (1.17, -0.07636, -0.09288), (0.6903, -0.3483, -0.1511), (1.17, -0.1048, -0.05027), (0.6903, -0.3783, -8.941e-08), (1.17, -0.1148, 2.626e-08), (0.6903, -0.3483, 0.1511), (1.17, -0.1048, 0.05027), (0.6903, -0.2627, 0.2792), (1.17, -0.07636, 0.09288), (0.6903, -0.1346, 0.3648), (1.17, -0.03375, 0.1214), (0.6903, 0.01652, 0.3949), (1.17, 0.01652, 0.1314), (0.6903, 0.1676, 0.3648), (1.17, 0.06678, 0.1214), (0.6903, 0.2957, 0.2792), (1.17, 0.1094, 0.09288), (0.6903, 0.3813, 0.1511), (1.17, 0.1379, 0.05027), (1.181, 0.3813, -0.1511), (1.181, 0.4114, 2.98e-08), (1.181, 0.2957, -0.2792), (1.181, 0.1676, -0.3648), (1.181, 0.01652, -0.3949), (1.181, -0.1346, -0.3648), (1.181, -0.2627, -0.2792), (1.181, -0.3483, -0.1511), (1.181, -0.3783, -2.98e-08), (1.181, -0.3483, 0.1511), (1.181, -0.2627, 0.2792), (1.181, -0.1346, 0.3648), (1.181, 0.01652, 0.3949), (1.181, 0.1676, 0.3648), (1.181, 0.2957, 0.2792), (1.181, 0.3813, 0.1511), (1.204, 0.291, -0.1137), (1.204, 0.3136, 5.208e-08), (1.204, 0.2266, -0.2101), (1.204, 0.1302, -0.2745), (1.204, 0.01652, -0.2971), (1.204, -0.09717, -0.2745), (1.204, -0.1936, -0.2101), (1.204, -0.258, -0.1137), (1.204, -0.2806, 5.848e-09), (1.204, -0.258, 0.1137), (1.204, -0.1936, 0.2101), (1.204, -0.09717, 0.2745), (1.204, 0.01652, 0.2971), (1.204, 0.1302, 0.2745), (1.204, 0.2266, 0.2101), (1.204, 0.291, 0.1137), (1.204, 0.2354, -0.09066), (1.204, 0.2534, 5.391e-08), (1.204, 0.184, -0.1675), (1.204, 0.1072, -0.2189), (1.204, 0.01652, -0.2369), (1.204, -0.07414, -0.2189), (1.204, -0.151, -0.1675), (1.204, -0.2024, -0.09066), (1.204, -0.2204, 3.282e-08), (1.204, -0.2024, 0.09066), (1.204, -0.151, 0.1675), (1.204, -0.07414, 0.2189), (1.204, 0.01652, 0.2369), (1.204, 0.1072, 0.2189), (1.204, 0.184, 0.1675), (1.204, 0.2354, 0.09066), (1.17, 0.1645, -0.06128), (1.17, 0.1767, 5.858e-08), (1.17, 0.1298, -0.1132), (1.17, 0.0778, -0.1479), (1.17, 0.01652, -0.1601), (1.17, -0.04476, -0.1479), (1.17, -0.09671, -0.1132), (1.17, -0.1314, -0.06128), (1.17, -0.1436, 2.757e-08), (1.17, -0.1314, 0.06128), (1.17, -0.09671, 0.1132), (1.17, -0.04476, 0.1479), (1.17, 0.01652, 0.1601), (1.17, 0.0778, 0.1479), (1.17, 0.1298, 0.1132), (1.17, 0.1645, 0.06128), (1.018, 0.1379, -0.05027), (1.018, 0.1479, 4.83e-08), (1.018, 0.1094, -0.09288), (1.018, 0.06679, -0.1214), (1.018, 0.01652, -0.1314), (1.018, -0.03375, -0.1214), (1.018, -0.07636, -0.09288), (1.018, -0.1048, -0.05027), (1.018, -0.1148, 2.626e-08), (1.018, -0.1048, 0.05027), (1.018, -0.07636, 0.09288), (1.018, -0.03375, 0.1214), (1.018, 0.01652, 0.1314), (1.018, 0.06679, 0.1214), (1.018, 0.1094, 0.09288), (1.018, 0.1379, 0.05027), (-0.6903, 0.4114, -2.98e-08), (-1.17, 0.1479, 4.83e-08), (-0.6903, 0.3813, -0.1511), (-1.17, 0.1379, -0.05027), (-0.6903, 0.2957, -0.2792), (-1.17, 0.1094, -0.09288), (-0.6903, 0.1676, -0.3648), (-1.17, 0.06679, -0.1214), (-0.6903, 0.01652, -0.3949), (-1.17, 0.01652, -0.1314), (-0.6903, -0.1346, -0.3648), (-1.17, -0.03375, -0.1214), (-0.6903, -0.2627, -0.2792), (-1.17, -0.07636, -0.09288), (-0.6903, -0.3483, -0.1511), (-1.17, -0.1048, -0.05027), (-0.6903, -0.3783, -8.941e-08), (-1.17, -0.1148, 2.626e-08), (-0.6903, -0.3483, 0.1511), (-1.17, -0.1048, 0.05027), (-0.6903, -0.2627, 0.2792), (-1.17, -0.07636, 0.09288), (-0.6903, -0.1346, 0.3648), (-1.17, -0.03375, 0.1214), (-0.6903, 0.01652, 0.3949), (-1.17, 0.01652, 0.1314), (-0.6903, 0.1676, 0.3648), (-1.17, 0.06678, 0.1214), (-0.6903, 0.2957, 0.2792), (-1.17, 0.1094, 0.09288), (-0.6903, 0.3813, 0.1511), (-1.17, 0.1379, 0.05027), (-1.181, 0.3813, -0.1511), (-1.181, 0.4114, 2.98e-08), (-1.181, 0.2957, -0.2792), (-1.181, 0.1676, -0.3648), (-1.181, 0.01652, -0.3949), (-1.181, -0.1346, -0.3648), (-1.181, -0.2627, -0.2792), (-1.181, -0.3483, -0.1511), (-1.181, -0.3783, -2.98e-08), (-1.181, -0.3483, 0.1511), (-1.181, -0.2627, 0.2792), (-1.181, -0.1346, 0.3648), (-1.181, 0.01652, 0.3949), (-1.181, 0.1676, 0.3648), (-1.181, 0.2957, 0.2792), (-1.181, 0.3813, 0.1511), (-1.204, 0.291, -0.1137), (-1.204, 0.3136, 5.208e-08), (-1.204, 0.2266, -0.2101), (-1.204, 0.1302, -0.2745), (-1.204, 0.01652, -0.2971), (-1.204, -0.09717, -0.2745), (-1.204, -0.1936, -0.2101), (-1.204, -0.258, -0.1137), (-1.204, -0.2806, 5.848e-09), (-1.204, -0.258, 0.1137), (-1.204, -0.1936, 0.2101), (-1.204, -0.09717, 0.2745), (-1.204, 0.01652, 0.2971), (-1.204, 0.1302, 0.2745), (-1.204, 0.2266, 0.2101), (-1.204, 0.291, 0.1137), (-1.204, 0.2354, -0.09066), (-1.204, 0.2534, 5.391e-08), (-1.204, 0.184, -0.1675), (-1.204, 0.1072, -0.2189), (-1.204, 0.01652, -0.2369), (-1.204, -0.07414, -0.2189), (-1.204, -0.151, -0.1675), (-1.204, -0.2024, -0.09066), (-1.204, -0.2204, 3.282e-08), (-1.204, -0.2024, 0.09066), (-1.204, -0.151, 0.1675), (-1.204, -0.07414, 0.2189), (-1.204, 0.01652, 0.2369), (-1.204, 0.1072, 0.2189), (-1.204, 0.184, 0.1675), (-1.204, 0.2354, 0.09066), (-1.17, 0.1645, -0.06128), (-1.17, 0.1767, 5.858e-08), (-1.17, 0.1298, -0.1132), (-1.17, 0.0778, -0.1479), (-1.17, 0.01652, -0.1601), (-1.17, -0.04476, -0.1479), (-1.17, -0.09671, -0.1132), (-1.17, -0.1314, -0.06128), (-1.17, -0.1436, 2.757e-08), (-1.17, -0.1314, 0.06128), (-1.17, -0.09671, 0.1132), (-1.17, -0.04476, 0.1479), (-1.17, 0.01652, 0.1601), (-1.17, 0.0778, 0.1479), (-1.17, 0.1298, 0.1132), (-1.17, 0.1645, 0.06128), (-1.018, 0.1379, -0.05027), (-1.018, 0.1479, 4.83e-08), (-1.018, 0.1094, -0.09288), (-1.018, 0.06679, -0.1214), (-1.018, 0.01652, -0.1314), (-1.018, -0.03375, -0.1214), (-1.018, -0.07636, -0.09288), (-1.018, -0.1048, -0.05027), (-1.018, -0.1148, 2.626e-08), (-1.018, -0.1048, 0.05027), (-1.018, -0.07636, 0.09288), (-1.018, -0.03375, 0.1214), (-1.018, 0.01652, 0.1314), (-1.018, 0.06679, 0.1214), (-1.018, 0.1094, 0.09288), (-1.018, 0.1379, 0.05027), (0.6903, 1.596, -2.98e-08), (1.17, 1.332, 4.83e-08), (0.6903, 1.566, -0.1511), (1.17, 1.322, -0.05027), (0.6903, 1.48, -0.2792), (1.17, 1.294, -0.09288), (0.6903, 1.352, -0.3648), (1.17, 1.251, -0.1214), (0.6903, 1.201, -0.3949), (1.17, 1.201, -0.1314), (0.6903, 1.05, -0.3648), (1.17, 1.151, -0.1214), (0.6903, 0.9219, -0.2792), (1.17, 1.108, -0.09288), (0.6903, 0.8363, -0.1511), (1.17, 1.08, -0.05027), (0.6903, 0.8062, -8.941e-08), (1.17, 1.07, 2.626e-08), (0.6903, 0.8363, 0.1511), (1.17, 1.08, 0.05027), (0.6903, 0.9219, 0.2792), (1.17, 1.108, 0.09288), (0.6903, 1.05, 0.3648), (1.17, 1.151, 0.1214), (0.6903, 1.201, 0.3949), (1.17, 1.201, 0.1314), (0.6903, 1.352, 0.3648), (1.17, 1.251, 0.1214), (0.6903, 1.48, 0.2792), (1.17, 1.294, 0.09288), (0.6903, 1.566, 0.1511), (1.17, 1.322, 0.05027), (1.181, 1.566, -0.1511), (1.181, 1.596, 2.98e-08), (1.181, 1.48, -0.2792), (1.181, 1.352, -0.3648), (1.181, 1.201, -0.3949), (1.181, 1.05, -0.3648), (1.181, 0.9219, -0.2792), (1.181, 0.8363, -0.1511), (1.181, 0.8062, -2.98e-08), (1.181, 0.8363, 0.1511), (1.181, 0.9219, 0.2792), (1.181, 1.05, 0.3648), (1.181, 1.201, 0.3949), (1.181, 1.352, 0.3648), (1.181, 1.48, 0.2792), (1.181, 1.566, 0.1511), (1.204, 1.476, -0.1137), (1.204, 1.498, 5.208e-08), (1.204, 1.411, -0.2101), (1.204, 1.315, -0.2745), (1.204, 1.201, -0.2971), (1.204, 1.087, -0.2745), (1.204, 0.991, -0.2101), (1.204, 0.9266, -0.1137), (1.204, 0.904, 5.848e-09), (1.204, 0.9266, 0.1137), (1.204, 0.991, 0.2101), (1.204, 1.087, 0.2745), (1.204, 1.201, 0.2971), (1.204, 1.315, 0.2745), (1.204, 1.411, 0.2101), (1.204, 1.476, 0.1137), (1.204, 1.42, -0.09066), (1.204, 1.438, 5.391e-08), (1.204, 1.369, -0.1675), (1.204, 1.292, -0.2189), (1.204, 1.201, -0.2369), (1.204, 1.11, -0.2189), (1.204, 1.034, -0.1675), (1.204, 0.9822, -0.09066), (1.204, 0.9642, 3.282e-08), (1.204, 0.9822, 0.09066), (1.204, 1.034, 0.1675), (1.204, 1.11, 0.2189), (1.204, 1.201, 0.2369), (1.204, 1.292, 0.2189), (1.204, 1.369, 0.1675), (1.204, 1.42, 0.09066), (1.17, 1.349, -0.06128), (1.17, 1.361, 5.858e-08), (1.17, 1.314, -0.1132), (1.17, 1.262, -0.1479), (1.17, 1.201, -0.1601), (1.17, 1.14, -0.1479), (1.17, 1.088, -0.1132), (1.17, 1.053, -0.06128), (1.17, 1.041, 2.757e-08), (1.17, 1.053, 0.06128), (1.17, 1.088, 0.1132), (1.17, 1.14, 0.1479), (1.17, 1.201, 0.1601), (1.17, 1.262, 0.1479), (1.17, 1.314, 0.1132), (1.17, 1.349, 0.06128), (1.018, 1.322, -0.05027), (1.018, 1.332, 4.83e-08), (1.018, 1.294, -0.09288), (1.018, 1.251, -0.1214), (1.018, 1.201, -0.1314), (1.018, 1.151, -0.1214), (1.018, 1.108, -0.09288), (1.018, 1.08, -0.05027), (1.018, 1.07, 2.626e-08), (1.018, 1.08, 0.05027), (1.018, 1.108, 0.09288), (1.018, 1.151, 0.1214), (1.018, 1.201, 0.1314), (1.018, 1.251, 0.1214), (1.018, 1.294, 0.09288), (1.018, 1.322, 0.05027), (-0.6903, 1.596, -2.98e-08), (-1.17, 1.332, 4.83e-08), (-0.6903, 1.566, -0.1511), (-1.17, 1.322, -0.05027), (-0.6903, 1.48, -0.2792), (-1.17, 1.294, -0.09288), (-0.6903, 1.352, -0.3648), (-1.17, 1.251, -0.1214), (-0.6903, 1.201, -0.3949), (-1.17, 1.201, -0.1314), (-0.6903, 1.05, -0.3648), (-1.17, 1.151, -0.1214), (-0.6903, 0.9219, -0.2792), (-1.17, 1.108, -0.09288), (-0.6903, 0.8363, -0.1511), (-1.17, 1.08, -0.05027), (-0.6903, 0.8062, -8.941e-08), (-1.17, 1.07, 2.626e-08), (-0.6903, 0.8363, 0.1511), (-1.17, 1.08, 0.05027), (-0.6903, 0.9219, 0.2792), (-1.17, 1.108, 0.09288), (-0.6903, 1.05, 0.3648), (-1.17, 1.151, 0.1214), (-0.6903, 1.201, 0.3949), (-1.17, 1.201, 0.1314), (-0.6903, 1.352, 0.3648), (-1.17, 1.251, 0.1214), (-0.6903, 1.48, 0.2792), (-1.17, 1.294, 0.09288), (-0.6903, 1.566, 0.1511), (-1.17, 1.322, 0.05027), (-1.181, 1.566, -0.1511), (-1.181, 1.596, 2.98e-08), (-1.181, 1.48, -0.2792), (-1.181, 1.352, -0.3648), (-1.181, 1.201, -0.3949), (-1.181, 1.05, -0.3648), (-1.181, 0.9219, -0.2792), (-1.181, 0.8363, -0.1511), (-1.181, 0.8062, -2.98e-08), (-1.181, 0.8363, 0.1511), (-1.181, 0.9219, 0.2792), (-1.181, 1.05, 0.3648), (-1.181, 1.201, 0.3949), (-1.181, 1.352, 0.3648), (-1.181, 1.48, 0.2792), (-1.181, 1.566, 0.1511), (-1.204, 1.476, -0.1137), (-1.204, 1.498, 5.208e-08), (-1.204, 1.411, -0.2101), (-1.204, 1.315, -0.2745), (-1.204, 1.201, -0.2971), (-1.204, 1.087, -0.2745), (-1.204, 0.991, -0.2101), (-1.204, 0.9266, -0.1137), (-1.204, 0.904, 5.848e-09), (-1.204, 0.9266, 0.1137), (-1.204, 0.991, 0.2101), (-1.204, 1.087, 0.2745), (-1.204, 1.201, 0.2971), (-1.204, 1.315, 0.2745), (-1.204, 1.411, 0.2101), (-1.204, 1.476, 0.1137), (-1.204, 1.42, -0.09066), (-1.204, 1.438, 5.391e-08), (-1.204, 1.369, -0.1675), (-1.204, 1.292, -0.2189), (-1.204, 1.201, -0.2369), (-1.204, 1.11, -0.2189), (-1.204, 1.034, -0.1675), (-1.204, 0.9822, -0.09066), (-1.204, 0.9642, 3.282e-08), (-1.204, 0.9822, 0.09066), (-1.204, 1.034, 0.1675), (-1.204, 1.11, 0.2189), (-1.204, 1.201, 0.2369), (-1.204, 1.292, 0.2189), (-1.204, 1.369, 0.1675), (-1.204, 1.42, 0.09066), (-1.17, 1.349, -0.06128), (-1.17, 1.361, 5.858e-08), (-1.17, 1.314, -0.1132), (-1.17, 1.262, -0.1479), (-1.17, 1.201, -0.1601), (-1.17, 1.14, -0.1479), (-1.17, 1.088, -0.1132), (-1.17, 1.053, -0.06128), (-1.17, 1.041, 2.757e-08), (-1.17, 1.053, 0.06128), (-1.17, 1.088, 0.1132), (-1.17, 1.14, 0.1479), (-1.17, 1.201, 0.1601), (-1.17, 1.262, 0.1479), (-1.17, 1.314, 0.1132), (-1.17, 1.349, 0.06128), (-1.018, 1.322, -0.05027), (-1.018, 1.332, 4.83e-08), (-1.018, 1.294, -0.09288), (-1.018, 1.251, -0.1214), (-1.018, 1.201, -0.1314), (-1.018, 1.151, -0.1214), (-1.018, 1.108, -0.09288), (-1.018, 1.08, -0.05027), (-1.018, 1.07, 2.626e-08), (-1.018, 1.08, 0.05027), (-1.018, 1.108, 0.09288), (-1.018, 1.151, 0.1214), (-1.018, 1.201, 0.1314), (-1.018, 1.251, 0.1214), (-1.018, 1.294, 0.09288), (-1.018, 1.322, 0.05027)], [], [(0, 33, 32, 2), (2, 32, 34, 4), (4, 34, 35, 6), (6, 35, 36, 8), (8, 36, 37, 10), (10, 37, 38, 12), (12, 38, 39, 14), (14, 39, 40, 16), (16, 40, 41, 18), (18, 41, 42, 20), (20, 42, 43, 22), (22, 43, 44, 24), (24, 44, 45, 26), (26, 45, 46, 28), (11, 9, 100, 101), (28, 46, 47, 30), (30, 47, 33, 0), (0, 2, 4, 6, 8, 10, 12, 14, 16, 18, 20, 22, 24, 26, 28, 30), (49, 48, 32, 33), (48, 50, 34, 32), (50, 51, 35, 34), (51, 52, 36, 35), (52, 53, 37, 36), (53, 54, 38, 37), (54, 55, 39, 38), (55, 56, 40, 39), (56, 57, 41, 40), (57, 58, 42, 41), (58, 59, 43, 42), (59, 60, 44, 43), (60, 61, 45, 44), (61, 62, 46, 45), (62, 63, 47, 46), (63, 49, 33, 47), (65, 64, 48, 49), (64, 66, 50, 48), (66, 67, 51, 50), (67, 68, 52, 51), (68, 69, 53, 52), (69, 70, 54, 53), (70, 71, 55, 54), (71, 72, 56, 55), (72, 73, 57, 56), (73, 74, 58, 57), (74, 75, 59, 58), (75, 76, 60, 59), (76, 77, 61, 60), (77, 78, 62, 61), (78, 79, 63, 62), (79, 65, 49, 63), (81, 80, 64, 65), (80, 82, 66, 64), (82, 83, 67, 66), (83, 84, 68, 67), (84, 85, 69, 68), (85, 86, 70, 69), (86, 87, 71, 70), (87, 88, 72, 71), (88, 89, 73, 72), (89, 90, 74, 73), (90, 91, 75, 74), (91, 92, 76, 75), (92, 93, 77, 76), (93, 94, 78, 77), (94, 95, 79, 78), (95, 81, 65, 79), (1, 3, 80, 81), (3, 5, 82, 80), (5, 7, 83, 82), (7, 9, 84, 83), (9, 11, 85, 84), (11, 13, 86, 85), (13, 15, 87, 86), (15, 17, 88, 87), (17, 19, 89, 88), (19, 21, 90, 89), (21, 23, 91, 90), (23, 25, 92, 91), (25, 27, 93, 92), (27, 29, 94, 93), (29, 31, 95, 94), (31, 1, 81, 95), (96, 97, 111, 110, 109, 108, 107, 106, 105, 104, 103, 102, 101, 100, 99, 98), (27, 25, 108, 109), (13, 11, 101, 102), (29, 27, 109, 110), (15, 13, 102, 103), (31, 29, 110, 111), (17, 15, 103, 104), (3, 1, 97, 96), (1, 31, 111, 97), (19, 17, 104, 105), (5, 3, 96, 98), (21, 19, 105, 106), (7, 5, 98, 99), (23, 21, 106, 107), (9, 7, 99, 100), (25, 23, 107, 108), (112, 114, 144, 145), (114, 116, 146, 144), (116, 118, 147, 146), (118, 120, 148, 147), (120, 122, 149, 148), (122, 124, 150, 149), (124, 126, 151, 150), (126, 128, 152, 151), (128, 130, 153, 152), (130, 132, 154, 153), (132, 134, 155, 154), (134, 136, 156, 155), (136, 138, 157, 156), (138, 140, 158, 157), (123, 213, 212, 121), (140, 142, 159, 158), (142, 112, 145, 159), (112, 142, 140, 138, 136, 134, 132, 130, 128, 126, 124, 122, 120, 118, 116, 114), (161, 145, 144, 160), (160, 144, 146, 162), (162, 146, 147, 163), (163, 147, 148, 164), (164, 148, 149, 165), (165, 149, 150, 166), (166, 150, 151, 167), (167, 151, 152, 168), (168, 152, 153, 169), (169, 153, 154, 170), (170, 154, 155, 171), (171, 155, 156, 172), (172, 156, 157, 173), (173, 157, 158, 174), (174, 158, 159, 175), (175, 159, 145, 161), (177, 161, 160, 176), (176, 160, 162, 178), (178, 162, 163, 179), (179, 163, 164, 180), (180, 164, 165, 181), (181, 165, 166, 182), (182, 166, 167, 183), (183, 167, 168, 184), (184, 168, 169, 185), (185, 169, 170, 186), (186, 170, 171, 187), (187, 171, 172, 188), (188, 172, 173, 189), (189, 173, 174, 190), (190, 174, 175, 191), (191, 175, 161, 177), (193, 177, 176, 192), (192, 176, 178, 194), (194, 178, 179, 195), (195, 179, 180, 196), (196, 180, 181, 197), (197, 181, 182, 198), (198, 182, 183, 199), (199, 183, 184, 200), (200, 184, 185, 201), (201, 185, 186, 202), (202, 186, 187, 203), (203, 187, 188, 204), (204, 188, 189, 205), (205, 189, 190, 206), (206, 190, 191, 207), (207, 191, 177, 193), (113, 193, 192, 115), (115, 192, 194, 117), (117, 194, 195, 119), (119, 195, 196, 121), (121, 196, 197, 123), (123, 197, 198, 125), (125, 198, 199, 127), (127, 199, 200, 129), (129, 200, 201, 131), (131, 201, 202, 133), (133, 202, 203, 135), (135, 203, 204, 137), (137, 204, 205, 139), (139, 205, 206, 141), (141, 206, 207, 143), (143, 207, 193, 113), (208, 210, 211, 212, 213, 214, 215, 216, 217, 218, 219, 220, 221, 222, 223, 209), (139, 221, 220, 137), (125, 214, 213, 123), (141, 222, 221, 139), (127, 215, 214, 125), (143, 223, 222, 141), (129, 216, 215, 127), (115, 208, 209, 113), (113, 209, 223, 143), (131, 217, 216, 129), (117, 210, 208, 115), (133, 218, 217, 131), (119, 211, 210, 117), (135, 219, 218, 133), (121, 212, 211, 119), (137, 220, 219, 135), (224, 257, 256, 226), (226, 256, 258, 228), (228, 258, 259, 230), (230, 259, 260, 232), (232, 260, 261, 234), (234, 261, 262, 236), (236, 262, 263, 238), (238, 263, 264, 240), (240, 264, 265, 242), (242, 265, 266, 244), (244, 266, 267, 246), (246, 267, 268, 248), (248, 268, 269, 250), (250, 269, 270, 252), (235, 233, 324, 325), (252, 270, 271, 254), (254, 271, 257, 224), (224, 226, 228, 230, 232, 234, 236, 238, 240, 242, 244, 246, 248, 250, 252, 254), (273, 272, 256, 257), (272, 274, 258, 256), (274, 275, 259, 258), (275, 276, 260, 259), (276, 277, 261, 260), (277, 278, 262, 261), (278, 279, 263, 262), (279, 280, 264, 263), (280, 281, 265, 264), (281, 282, 266, 265), (282, 283, 267, 266), (283, 284, 268, 267), (284, 285, 269, 268), (285, 286, 270, 269), (286, 287, 271, 270), (287, 273, 257, 271), (289, 288, 272, 273), (288, 290, 274, 272), (290, 291, 275, 274), (291, 292, 276, 275), (292, 293, 277, 276), (293, 294, 278, 277), (294, 295, 279, 278), (295, 296, 280, 279), (296, 297, 281, 280), (297, 298, 282, 281), (298, 299, 283, 282), (299, 300, 284, 283), (300, 301, 285, 284), (301, 302, 286, 285), (302, 303, 287, 286), (303, 289, 273, 287), (305, 304, 288, 289), (304, 306, 290, 288), (306, 307, 291, 290), (307, 308, 292, 291), (308, 309, 293, 292), (309, 310, 294, 293), (310, 311, 295, 294), (311, 312, 296, 295), (312, 313, 297, 296), (313, 314, 298, 297), (314, 315, 299, 298), (315, 316, 300, 299), (316, 317, 301, 300), (317, 318, 302, 301), (318, 319, 303, 302), (319, 305, 289, 303), (225, 227, 304, 305), (227, 229, 306, 304), (229, 231, 307, 306), (231, 233, 308, 307), (233, 235, 309, 308), (235, 237, 310, 309), (237, 239, 311, 310), (239, 241, 312, 311), (241, 243, 313, 312), (243, 245, 314, 313), (245, 247, 315, 314), (247, 249, 316, 315), (249, 251, 317, 316), (251, 253, 318, 317), (253, 255, 319, 318), (255, 225, 305, 319), (320, 321, 335, 334, 333, 332, 331, 330, 329, 328, 327, 326, 325, 324, 323, 322), (251, 249, 332, 333), (237, 235, 325, 326), (253, 251, 333, 334), (239, 237, 326, 327), (255, 253, 334, 335), (241, 239, 327, 328), (227, 225, 321, 320), (225, 255, 335, 321), (243, 241, 328, 329), (229, 227, 320, 322), (245, 243, 329, 330), (231, 229, 322, 323), (247, 245, 330, 331), (233, 231, 323, 324), (249, 247, 331, 332), (336, 338, 368, 369), (338, 340, 370, 368), (340, 342, 371, 370), (342, 344, 372, 371), (344, 346, 373, 372), (346, 348, 374, 373), (348, 350, 375, 374), (350, 352, 376, 375), (352, 354, 377, 376), (354, 356, 378, 377), (356, 358, 379, 378), (358, 360, 380, 379), (360, 362, 381, 380), (362, 364, 382, 381), (347, 437, 436, 345), (364, 366, 383, 382), (366, 336, 369, 383), (336, 366, 364, 362, 360, 358, 356, 354, 352, 350, 348, 346, 344, 342, 340, 338), (385, 369, 368, 384), (384, 368, 370, 386), (386, 370, 371, 387), (387, 371, 372, 388), (388, 372, 373, 389), (389, 373, 374, 390), (390, 374, 375, 391), (391, 375, 376, 392), (392, 376, 377, 393), (393, 377, 378, 394), (394, 378, 379, 395), (395, 379, 380, 396), (396, 380, 381, 397), (397, 381, 382, 398), (398, 382, 383, 399), (399, 383, 369, 385), (401, 385, 384, 400), (400, 384, 386, 402), (402, 386, 387, 403), (403, 387, 388, 404), (404, 388, 389, 405), (405, 389, 390, 406), (406, 390, 391, 407), (407, 391, 392, 408), (408, 392, 393, 409), (409, 393, 394, 410), (410, 394, 395, 411), (411, 395, 396, 412), (412, 396, 397, 413), (413, 397, 398, 414), (414, 398, 399, 415), (415, 399, 385, 401), (417, 401, 400, 416), (416, 400, 402, 418), (418, 402, 403, 419), (419, 403, 404, 420), (420, 404, 405, 421), (421, 405, 406, 422), (422, 406, 407, 423), (423, 407, 408, 424), (424, 408, 409, 425), (425, 409, 410, 426), (426, 410, 411, 427), (427, 411, 412, 428), (428, 412, 413, 429), (429, 413, 414, 430), (430, 414, 415, 431), (431, 415, 401, 417), (337, 417, 416, 339), (339, 416, 418, 341), (341, 418, 419, 343), (343, 419, 420, 345), (345, 420, 421, 347), (347, 421, 422, 349), (349, 422, 423, 351), (351, 423, 424, 353), (353, 424, 425, 355), (355, 425, 426, 357), (357, 426, 427, 359), (359, 427, 428, 361), (361, 428, 429, 363), (363, 429, 430, 365), (365, 430, 431, 367), (367, 431, 417, 337), (432, 434, 435, 436, 437, 438, 439, 440, 441, 442, 443, 444, 445, 446, 447, 433), (363, 445, 444, 361), (349, 438, 437, 347), (365, 446, 445, 363), (351, 439, 438, 349), (367, 447, 446, 365), (353, 440, 439, 351), (339, 432, 433, 337), (337, 433, 447, 367), (355, 441, 440, 353), (341, 434, 432, 339), (357, 442, 441, 355), (343, 435, 434, 341), (359, 443, 442, 357), (345, 436, 435, 343), (361, 444, 443, 359), (448, 481, 480, 450), (450, 480, 482, 452), (452, 482, 483, 454), (454, 483, 484, 456), (456, 484, 485, 458), (458, 485, 486, 460), (460, 486, 487, 462), (462, 487, 488, 464), (464, 488, 489, 466), (466, 489, 490, 468), (468, 490, 491, 470), (470, 491, 492, 472), (472, 492, 493, 474), (474, 493, 494, 476), (459, 457, 548, 549), (476, 494, 495, 478), (478, 495, 481, 448), (448, 450, 452, 454, 456, 458, 460, 462, 464, 466, 468, 470, 472, 474, 476, 478), (497, 496, 480, 481), (496, 498, 482, 480), (498, 499, 483, 482), (499, 500, 484, 483), (500, 501, 485, 484), (501, 502, 486, 485), (502, 503, 487, 486), (503, 504, 488, 487), (504, 505, 489, 488), (505, 506, 490, 489), (506, 507, 491, 490), (507, 508, 492, 491), (508, 509, 493, 492), (509, 510, 494, 493), (510, 511, 495, 494), (511, 497, 481, 495), (513, 512, 496, 497), (512, 514, 498, 496), (514, 515, 499, 498), (515, 516, 500, 499), (516, 517, 501, 500), (517, 518, 502, 501), (518, 519, 503, 502), (519, 520, 504, 503), (520, 521, 505, 504), (521, 522, 506, 505), (522, 523, 507, 506), (523, 524, 508, 507), (524, 525, 509, 508), (525, 526, 510, 509), (526, 527, 511, 510), (527, 513, 497, 511), (529, 528, 512, 513), (528, 530, 514, 512), (530, 531, 515, 514), (531, 532, 516, 515), (532, 533, 517, 516), (533, 534, 518, 517), (534, 535, 519, 518), (535, 536, 520, 519), (536, 537, 521, 520), (537, 538, 522, 521), (538, 539, 523, 522), (539, 540, 524, 523), (540, 541, 525, 524), (541, 542, 526, 525), (542, 543, 527, 526), (543, 529, 513, 527), (449, 451, 528, 529), (451, 453, 530, 528), (453, 455, 531, 530), (455, 457, 532, 531), (457, 459, 533, 532), (459, 461, 534, 533), (461, 463, 535, 534), (463, 465, 536, 535), (465, 467, 537, 536), (467, 469, 538, 537), (469, 471, 539, 538), (471, 473, 540, 539), (473, 475, 541, 540), (475, 477, 542, 541), (477, 479, 543, 542), (479, 449, 529, 543), (544, 545, 559, 558, 557, 556, 555, 554, 553, 552, 551, 550, 549, 548, 547, 546), (475, 473, 556, 557), (461, 459, 549, 550), (477, 475, 557, 558), (463, 461, 550, 551), (479, 477, 558, 559), (465, 463, 551, 552), (451, 449, 545, 544), (449, 479, 559, 545), (467, 465, 552, 553), (453, 451, 544, 546), (469, 467, 553, 554), (455, 453, 546, 547), (471, 469, 554, 555), (457, 455, 547, 548), (473, 471, 555, 556), (560, 562, 592, 593), (562, 564, 594, 592), (564, 566, 595, 594), (566, 568, 596, 595), (568, 570, 597, 596), (570, 572, 598, 597), (572, 574, 599, 598), (574, 576, 600, 599), (576, 578, 601, 600), (578, 580, 602, 601), (580, 582, 603, 602), (582, 584, 604, 603), (584, 586, 605, 604), (586, 588, 606, 605), (571, 661, 660, 569), (588, 590, 607, 606), (590, 560, 593, 607), (560, 590, 588, 586, 584, 582, 580, 578, 576, 574, 572, 570, 568, 566, 564, 562), (609, 593, 592, 608), (608, 592, 594, 610), (610, 594, 595, 611), (611, 595, 596, 612), (612, 596, 597, 613), (613, 597, 598, 614), (614, 598, 599, 615), (615, 599, 600, 616), (616, 600, 601, 617), (617, 601, 602, 618), (618, 602, 603, 619), (619, 603, 604, 620), (620, 604, 605, 621), (621, 605, 606, 622), (622, 606, 607, 623), (623, 607, 593, 609), (625, 609, 608, 624), (624, 608, 610, 626), (626, 610, 611, 627), (627, 611, 612, 628), (628, 612, 613, 629), (629, 613, 614, 630), (630, 614, 615, 631), (631, 615, 616, 632), (632, 616, 617, 633), (633, 617, 618, 634), (634, 618, 619, 635), (635, 619, 620, 636), (636, 620, 621, 637), (637, 621, 622, 638), (638, 622, 623, 639), (639, 623, 609, 625), (641, 625, 624, 640), (640, 624, 626, 642), (642, 626, 627, 643), (643, 627, 628, 644), (644, 628, 629, 645), (645, 629, 630, 646), (646, 630, 631, 647), (647, 631, 632, 648), (648, 632, 633, 649), (649, 633, 634, 650), (650, 634, 635, 651), (651, 635, 636, 652), (652, 636, 637, 653), (653, 637, 638, 654), (654, 638, 639, 655), (655, 639, 625, 641), (561, 641, 640, 563), (563, 640, 642, 565), (565, 642, 643, 567), (567, 643, 644, 569), (569, 644, 645, 571), (571, 645, 646, 573), (573, 646, 647, 575), (575, 647, 648, 577), (577, 648, 649, 579), (579, 649, 650, 581), (581, 650, 651, 583), (583, 651, 652, 585), (585, 652, 653, 587), (587, 653, 654, 589), (589, 654, 655, 591), (591, 655, 641, 561), (656, 658, 659, 660, 661, 662, 663, 664, 665, 666, 667, 668, 669, 670, 671, 657), (587, 669, 668, 585), (573, 662, 661, 571), (589, 670, 669, 587), (575, 663, 662, 573), (591, 671, 670, 589), (577, 664, 663, 575), (563, 656, 657, 561), (561, 657, 671, 591), (579, 665, 664, 577), (565, 658, 656, 563), (581, 666, 665, 579), (567, 659, 658, 565), (583, 667, 666, 581), (569, 660, 659, 567), (585, 668, 667, 583)])
me_cylinder_001.polygons.foreach_set('material_index', [0, 0, 0, 0, 0, 0, 0, 0, 0, 0, 0, 0, 0, 0, 1, 0, 0, 0, 0, 0, 0, 0, 0, 0, 0, 0, 0, 0, 0, 0, 0, 0, 0, 0, 0, 0, 0, 0, 0, 0, 0, 0, 0, 0, 0, 0, 0, 0, 0, 0, 0, 0, 0, 0, 0, 0, 0, 0, 0, 0, 0, 0, 0, 0, 0, 0, 0, 0, 0, 0, 0, 0, 0, 0, 0, 0, 0, 0, 0, 0, 0, 0, 1, 1, 1, 1, 1, 1, 1, 1, 1, 1, 1, 1, 1, 1, 1, 1, 0, 0, 0, 0, 0, 0, 0, 0, 0, 0, 0, 0, 0, 0, 1, 0, 0, 0, 0, 0, 0, 0, 0, 0, 0, 0, 0, 0, 0, 0, 0, 0, 0, 0, 0, 0, 0, 0, 0, 0, 0, 0, 0, 0, 0, 0, 0, 0, 0, 0, 0, 0, 0, 0, 0, 0, 0, 0, 0, 0, 0, 0, 0, 0, 0, 0, 0, 0, 0, 0, 0, 0, 0, 0, 0, 0, 0, 0, 0, 0, 0, 0, 1, 1, 1, 1, 1, 1, 1, 1, 1, 1, 1, 1, 1, 1, 1, 1, 0, 0, 0, 0, 0, 0, 0, 0, 0, 0, 0, 0, 0, 0, 1, 0, 0, 0, 0, 0, 0, 0, 0, 0, 0, 0, 0, 0, 0, 0, 0, 0, 0, 0, 0, 0, 0, 0, 0, 0, 0, 0, 0, 0, 0, 0, 0, 0, 0, 0, 0, 0, 0, 0, 0, 0, 0, 0, 0, 0, 0, 0, 0, 0, 0, 0, 0, 0, 0, 0, 0, 0, 0, 0, 0, 0, 0, 0, 0, 0, 0, 0, 1, 1, 1, 1, 1, 1, 1, 1, 1, 1, 1, 1, 1, 1, 1, 1, 0, 0, 0, 0, 0, 0, 0, 0, 0, 0, 0, 0, 0, 0, 1, 0, 0, 0, 0, 0, 0, 0, 0, 0, 0, 0, 0, 0, 0, 0, 0, 0, 0, 0, 0, 0, 0, 0, 0, 0, 0, 0, 0, 0, 0, 0, 0, 0, 0, 0, 0, 0, 0, 0, 0, 0, 0, 0, 0, 0, 0, 0, 0, 0, 0, 0, 0, 0, 0, 0, 0, 0, 0, 0, 0, 0, 0, 0, 0, 0, 0, 0, 1, 1, 1, 1, 1, 1, 1, 1, 1, 1, 1, 1, 1, 1, 1, 1, 0, 0, 0, 0, 0, 0, 0, 0, 0, 0, 0, 0, 0, 0, 1, 0, 0, 0, 0, 0, 0, 0, 0, 0, 0, 0, 0, 0, 0, 0, 0, 0, 0, 0, 0, 0, 0, 0, 0, 0, 0, 0, 0, 0, 0, 0, 0, 0, 0, 0, 0, 0, 0, 0, 0, 0, 0, 0, 0, 0, 0, 0, 0, 0, 0, 0, 0, 0, 0, 0, 0, 0, 0, 0, 0, 0, 0, 0, 0, 0, 0, 0, 1, 1, 1, 1, 1, 1, 1, 1, 1, 1, 1, 1, 1, 1, 1, 1, 0, 0, 0, 0, 0, 0, 0, 0, 0, 0, 0, 0, 0, 0, 1, 0, 0, 0, 0, 0, 0, 0, 0, 0, 0, 0, 0, 0, 0, 0, 0, 0, 0, 0, 0, 0, 0, 0, 0, 0, 0, 0, 0, 0, 0, 0, 0, 0, 0, 0, 0, 0, 0, 0, 0, 0, 0, 0, 0, 0, 0, 0, 0, 0, 0, 0, 0, 0, 0, 0, 0, 0, 0, 0, 0, 0, 0, 0, 0, 0, 0, 0, 1, 1, 1, 1, 1, 1, 1, 1, 1, 1, 1, 1, 1, 1, 1, 1])
me_cylinder_001.materials.append(mat_primary)
me_cylinder_001.materials.append(mat_third)
me_cylinder_001.use_remesh_preserve_volume = False
me_cylinder_001.use_remesh_preserve_attributes = False
me_cylinder_001.use_mirror_vertex_groups = False
me_cylinder_001.update()

# ---- objects
ob_hemi = bpy.data.objects.new('Hemi', light_hemi)
ob_torus = bpy.data.objects.new('Torus', me_torus)
ob_circle = bpy.data.objects.new('Circle', me_circle)
ob_cube_004 = bpy.data.objects.new('Cube.004', me_cube_006)
ob_cylinder_006 = bpy.data.objects.new('Cylinder.006', me_cylinder_007)
ob_cube_003 = bpy.data.objects.new('Cube.003', me_cube_005)
ob_cylinder_005 = bpy.data.objects.new('Cylinder.005', me_cylinder_006)
ob_cylinder_004 = bpy.data.objects.new('Cylinder.004', me_cylinder_005)
ob_cube_002 = bpy.data.objects.new('Cube.002', me_cube_003)
ob_cylinder_003 = bpy.data.objects.new('Cylinder.003', me_cylinder_004)
ob_cylinder_001 = bpy.data.objects.new('Cylinder.001', me_cylinder_002)
ob_cube_001 = bpy.data.objects.new('Cube.001', me_cube_002)
ob_cylinder_002 = bpy.data.objects.new('Cylinder.002', me_cylinder_003)
ob_cube = bpy.data.objects.new('Cube', me_cube_001)
ob_cylinder = bpy.data.objects.new('Cylinder', me_cylinder_001)

# ---- transforms, parenting, visibility, modifiers, constraints
ob_hemi.location = (-0.004985, -0.1181, 2.343)
ob_hemi.lineart.crease_threshold = 0.0
ob_torus.location = (0.0, 0.8172, 1.096)
ob_torus.rotation_euler = (-1.571, -0.0, 0.0)
ob_torus.scale = (0.7149, 0.7208, 0.7149)
ob_torus.lineart.crease_threshold = 0.0
ob_circle.location = (-5.96e-08, 0.0, 0.0)
ob_circle.lineart.crease_threshold = 0.0
ob_cube_004.location = (0.0, 0.0, 0.4601)
ob_cube_004.lineart.crease_threshold = 0.0
ob_cylinder_006.location = (0.2902, -2.078, 0.08292)
ob_cylinder_006.rotation_euler = (1.571, -0.0, 0.0)
ob_cylinder_006.scale = (0.06362, 0.06362, 0.06362)
ob_cylinder_006.lineart.crease_threshold = 0.0
ob_cube_003.location = (0.0, -1.64, 0.4601)
ob_cube_003.lineart.crease_threshold = 0.0
ob_cylinder_005.location = (-5.96e-08, 0.0, 0.0)
ob_cylinder_005.lineart.crease_threshold = 0.0
ob_cylinder_004.location = (0.4312, 0.6119, 1.071)
ob_cylinder_004.rotation_euler = (-1.571, -0.0, 0.0)
ob_cylinder_004.scale = (0.1274, 0.1274, 0.1274)
ob_cylinder_004.lineart.crease_threshold = 0.0
ob_cube_002.location = (0.0, 0.5732, 1.096)
ob_cube_002.scale = (0.2256, 0.2256, 0.09637)
ob_cube_002.lineart.crease_threshold = 0.0
ob_cylinder_003.location = (0.0, -0.8193, 1.245)
ob_cylinder_003.lineart.crease_threshold = 0.0
ob_cylinder_001.location = (0.0, -1.044, 1.245)
ob_cylinder_001.rotation_euler = (-0.0, -1.571, 0.0)
ob_cylinder_001.scale = (0.2143, 0.2143, 0.5649)
ob_cylinder_001.lineart.crease_threshold = 0.0
ob_cube_001.location = (0.0, -0.04455, 1.048)
ob_cube_001.scale = (0.4579, 0.4579, 0.3057)
ob_cube_001.lineart.crease_threshold = 0.0
ob_cylinder_002.location = (0.0, -0.8193, 1.245)
ob_cylinder_002.rotation_euler = (-0.0, -1.571, 0.0)
ob_cylinder_002.lineart.crease_threshold = 0.0
ob_cube.location = (0.0, 0.0, 0.4601)
ob_cube.scale = (0.6074, 0.6074, 0.6074)
ob_cube.lineart.crease_threshold = 0.0
ob_cylinder.location = (0.0, 0.0, 0.0)
ob_cylinder.lineart.crease_threshold = 0.0

# ---- collection membership
col_collection_1.objects.link(ob_hemi)
col_collection_1.objects.link(ob_torus)
col_collection_1.objects.link(ob_circle)
col_collection_1.objects.link(ob_cube_004)
col_collection_1.objects.link(ob_cylinder_006)
col_collection_1.objects.link(ob_cube_003)
col_collection_1.objects.link(ob_cylinder_005)
col_collection_1.objects.link(ob_cylinder_004)
col_collection_1.objects.link(ob_cube_002)
col_collection_1.objects.link(ob_cylinder_003)
col_collection_1.objects.link(ob_cylinder_001)
col_collection_1.objects.link(ob_cube_001)
col_collection_1.objects.link(ob_cylinder_002)
col_collection_1.objects.link(ob_cube)
col_collection_1.objects.link(ob_cylinder)

# ---- scene / render settings (as saved in the file)
scene.frame_start = 1; scene.frame_end = 250; scene.frame_set(1)
scene.render.engine = 'BLENDER_EEVEE_NEXT'
scene.render.resolution_percentage = 50
scene.render.dither_intensity = 0.0
scene.cycles.use_denoising = False
scene.cycles.samples = 128
scene.cycles.sampling_pattern = 'TABULATED_SOBOL'
scene.cycles.use_adaptive_sampling = False
scene.cycles.use_light_tree = False
scene.cycles.blur_glossy = 0.0
scene.cycles.sample_clamp_indirect = 0.0
scene.view_settings.view_transform = 'Standard'
bpy.context.view_layer.update()

# ---- added for rendering (the .blend has no active camera): camera
cam_auto = bpy.data.cameras.new('AutoCamera')
cam_auto.lens = 50.0
cam_auto.sensor_width = 36.0
cam_auto.clip_end = 1000.0
ob_auto_camera = bpy.data.objects.new('AutoCamera', cam_auto)
scene.collection.objects.link(ob_auto_camera)
ob_auto_camera.location = (5.04787, -5.93363, 4.57641)
ob_auto_camera.rotation_euler = (1.09748, -7.21219e-08, 0.694738)
scene.camera = ob_auto_camera
bpy.context.view_layer.update()

